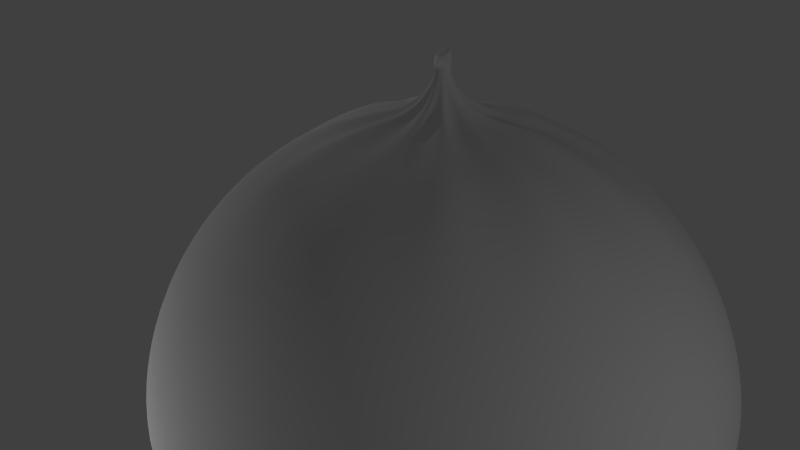 # Source: Fig.blend  (saved by Blender 2.67.0; exported with 4.5.12 LTS)
import bpy
from mathutils import Matrix  # noqa: F401  (used for matrix-valued properties, if any)

bpy.ops.wm.read_factory_settings(use_empty=True)
scene = bpy.context.scene
scene.name = 'Scene'

# ---- collections
col_collection_1 = bpy.data.collections.new('Collection 1'); scene.collection.children.link(col_collection_1)

# ---- materials (node trees are filled in below, after node groups)
mat_material_001 = bpy.data.materials.new('Material.001')
mat_material_001.alpha_threshold = 0.0
mat_material_001.use_transparent_shadow = False
mat_material_001.roughness = 0.5
mat_material_001.specular_intensity = 0.0
mat_material_001.line_color = (0.0, 0.0, 0.0, 1.0)
mat_material_002 = bpy.data.materials.new('Material.002')
mat_material_002.alpha_threshold = 0.0
mat_material_002.use_transparent_shadow = False
mat_material_002.roughness = 0.5
mat_material_002.line_color = (0.0, 0.0, 0.0, 1.0)

# ---- material node trees

# ---- world
world_world = bpy.data.worlds.new('World'); scene.world = world_world
world_world.color = (0.05088, 0.05088, 0.05088)
world_world.use_sun_shadow = False
world_world.sun_shadow_jitter_overblur = 0.0
world_world.cycles.sampling_method = 'MANUAL'
world_world.cycles.sample_map_resolution = 256

# ---- cameras
cam_camera = bpy.data.cameras.new('Camera')
cam_camera.clip_end = 100.0
cam_camera.lens = 35.0
cam_camera.sensor_width = 32.0
cam_camera.sensor_height = 18.0
cam_camera.ortho_scale = 7.314
cam_camera.dof.focus_distance = 0.0
cam_camera.dof.aperture_fstop = 128.0

# ---- lights
light_point_001 = bpy.data.lights.new('Point.001', 'POINT')
light_point_001.transmission_factor = 0.0
light_point_001.energy = 100.0
light_point_001.shadow_buffer_clip_start = 0.5
light_point_001.shadow_soft_size = 0.1
light_point_001.shadow_maximum_resolution = 0.006
light_point_001.use_absolute_resolution = True
light_point_001.cycles.use_multiple_importance_sampling = False
light_point = bpy.data.lights.new('Point', 'POINT')
light_point.transmission_factor = 0.0
light_point.energy = 100.0
light_point.shadow_buffer_clip_start = 0.5
light_point.shadow_soft_size = 0.1
light_point.shadow_maximum_resolution = 0.006
light_point.use_absolute_resolution = True
light_point.cycles.use_multiple_importance_sampling = False
light_lamp = bpy.data.lights.new('Lamp', 'POINT')
light_lamp.transmission_factor = 0.0
light_lamp.cutoff_distance = 30.0
light_lamp.energy = 100.0
light_lamp.shadow_buffer_clip_start = 1.001
light_lamp.shadow_soft_size = 0.1
light_lamp.shadow_maximum_resolution = 0.006
light_lamp.use_absolute_resolution = True
light_lamp.cycles.use_multiple_importance_sampling = False

# ---- meshes
me_sphere = bpy.data.meshes.new('Sphere')
me_sphere.from_pydata([(-0.1958, -1.411e-10, 1.005), (-0.3827, 0.0, 0.9382), (-0.5556, 0.0, 0.8458), (-0.7071, 0.0, 0.7071), (-0.8315, 0.0, 0.5556), (-0.9239, 0.0, 0.3852), (-0.9808, 0.0, 0.2141), (-1.0, 0.0, 0.05713), (-0.9808, 0.0, -0.08364), (-0.9239, 0.0, -0.2064), (-0.8315, 0.0, -0.3082), (-0.7071, 0.0, -0.3868), (-0.5556, 0.0, -0.4415), (-0.3827, 0.0, -0.474), (-0.1951, 0.0, -0.4886), (-0.1921, 0.03821, 0.9802), (-0.3753, 0.07466, 0.9239), (-0.5449, 0.1084, 0.8315), (-0.6935, 0.1379, 0.7071), (-0.8155, 0.1622, 0.5556), (-0.9061, 0.1802, 0.3852), (-0.9619, 0.1913, 0.2141), (-0.9808, 0.1951, 0.05713), (-0.9619, 0.1913, -0.08364), (-0.9061, 0.1802, -0.2064), (-0.8155, 0.1622, -0.3082), (-0.6935, 0.1379, -0.3868), (-0.5449, 0.1084, -0.4415), (-0.3753, 0.07466, -0.474), (-0.1913, 0.03806, -0.4886), (-0.1809, 0.07495, 0.9802), (-0.3536, 0.1464, 0.9239), (-0.5133, 0.2126, 0.8315), (-0.6533, 0.2706, 0.7071), (-0.7682, 0.3182, 0.5556), (-0.8536, 0.3536, 0.3852), (-0.9061, 0.3753, 0.2141), (-0.9239, 0.3827, 0.05713), (-0.9061, 0.3753, -0.08364), (-0.8536, 0.3536, -0.2064), (-0.7682, 0.3182, -0.3082), (-0.6533, 0.2706, -0.3868), (-0.5133, 0.2126, -0.4415), (-0.3536, 0.1464, -0.474), (-0.1802, 0.07466, -0.4886), (-0.1628, 0.1088, 1.005), (-0.3255, 0.2126, 0.9382), (-0.4693, 0.3087, 0.8458), (-0.5879, 0.3928, 0.7071), (-0.6913, 0.4619, 0.5556), (-0.7682, 0.5133, 0.3852), (-0.8155, 0.5449, 0.2141), (-0.8315, 0.5556, 0.05713), (-0.8155, 0.5449, -0.08364), (-0.7682, 0.5133, -0.2064), (-0.6913, 0.4619, -0.3082), (-0.5879, 0.3928, -0.3868), (-0.4619, 0.3087, -0.4415), (-0.3182, 0.2126, -0.474), (-0.1622, 0.1084, -0.4886), (-0.1385, 0.1385, 0.9802), (-0.2706, 0.2706, 0.9239), (-0.3928, 0.3928, 0.8315), (-0.5, 0.5, 0.7071), (-0.5879, 0.5879, 0.5556), (-0.6533, 0.6533, 0.3852), (-0.6935, 0.6935, 0.2141), (-0.7071, 0.7071, 0.05713), (-0.6935, 0.6935, -0.08364), (-0.6533, 0.6533, -0.2064), (-0.5879, 0.5879, -0.3082), (-0.5, 0.5, -0.3868), (-0.3928, 0.3928, -0.4415), (-0.2706, 0.2706, -0.474), (-0.1379, 0.1379, -0.4886), (-0.1088, 0.1628, 0.991), (-0.2126, 0.3182, 0.9239), (-0.3087, 0.4619, 0.8315), (-0.3928, 0.5879, 0.7071), (-0.4619, 0.6913, 0.5556), (-0.5133, 0.7682, 0.3852), (-0.5449, 0.8155, 0.2141), (-0.5556, 0.8315, 0.05713), (-0.5449, 0.8155, -0.08364), (-0.5133, 0.7682, -0.2064), (-0.4619, 0.6913, -0.3082), (-0.3928, 0.5879, -0.3868), (-0.3087, 0.4619, -0.4415), (-0.2126, 0.3182, -0.474), (-0.1084, 0.1622, -0.4886), (-0.07494, 0.1809, 0.9802), (-0.1464, 0.3536, 0.9239), (-0.2126, 0.5133, 0.8315), (-0.2706, 0.6533, 0.7071), (-0.3182, 0.7682, 0.5556), (-0.3536, 0.8536, 0.3852), (-0.3753, 0.9061, 0.2141), (-0.3827, 0.9239, 0.05713), (-0.3753, 0.9061, -0.08364), (-0.3536, 0.8536, -0.2064), (-0.3182, 0.7682, -0.3082), (-0.2706, 0.6533, -0.3868), (-0.2126, 0.5133, -0.4415), (-0.1464, 0.3536, -0.474), (-0.07466, 0.1802, -0.4886), (-0.03821, 0.1921, 0.9802), (-0.07466, 0.3753, 0.9239), (-0.1084, 0.5449, 0.8315), (-0.1379, 0.6935, 0.7071), (-0.1622, 0.8155, 0.5556), (-0.1802, 0.9061, 0.3852), (-0.1913, 0.9619, 0.2141), (-0.1951, 0.9808, 0.05713), (-0.1913, 0.9619, -0.08364), (-0.1802, 0.9061, -0.2064), (-0.1622, 0.8155, -0.3082), (-0.1379, 0.6935, -0.3868), (-0.1084, 0.5449, -0.4415), (-0.07466, 0.3753, -0.474), (-0.03806, 0.1913, -0.4886), (3.446e-07, 0.1958, 0.991), (3.631e-07, 0.3827, 0.9382), (3.631e-07, 0.5556, 0.8458), (4.003e-07, 0.7071, 0.7214), (4.152e-07, 0.8315, 0.5556), (3.705e-07, 0.9239, 0.3852), (4.749e-07, 0.9808, 0.2141), (3.407e-07, 1.0, 0.05713), (4.749e-07, 0.9808, -0.08364), (3.407e-07, 0.9239, -0.2064), (4.152e-07, 0.8315, -0.3082), (4.003e-07, 0.7071, -0.3868), (3.929e-07, 0.5556, -0.4415), (3.556e-07, 0.3827, -0.474), (3.147e-07, 0.1951, -0.4886), (0.03821, 0.1921, 0.9802), (0.07466, 0.3753, 0.9239), (0.1084, 0.5449, 0.8315), (0.138, 0.6935, 0.7071), (0.1622, 0.8155, 0.5556), (0.1802, 0.9061, 0.3852), (0.1913, 0.9619, 0.2141), (0.1951, 0.9808, 0.05713), (0.1913, 0.9619, -0.08364), (0.1802, 0.9061, -0.2064), (0.1622, 0.8155, -0.3082), (0.138, 0.6935, -0.3868), (0.1084, 0.5449, -0.4415), (0.07466, 0.3753, -0.474), (0.03806, 0.1913, -0.4886), (0.07495, 0.1809, 0.9802), (0.1464, 0.3536, 0.9239), (0.2126, 0.5133, 0.8315), (0.2706, 0.6533, 0.7071), (0.3182, 0.7682, 0.5556), (0.3536, 0.8536, 0.3852), (0.3753, 0.9061, 0.2141), (0.3827, 0.9239, 0.05713), (0.3753, 0.9061, -0.08364), (0.3536, 0.8536, -0.2064), (0.3182, 0.7682, -0.3082), (0.2706, 0.6533, -0.3868), (0.2126, 0.5133, -0.4415), (0.1464, 0.3536, -0.474), (0.07466, 0.1802, -0.4886), (0.1088, 0.1628, 0.9988), (0.2126, 0.3182, 0.9473), (0.3087, 0.4619, 0.8549), (0.3928, 0.5879, 0.7071), (0.4619, 0.6913, 0.5556), (0.5133, 0.7682, 0.3852), (0.5449, 0.8155, 0.2141), (0.5556, 0.8315, 0.05713), (0.5449, 0.8155, -0.08364), (0.5133, 0.7682, -0.2064), (0.4619, 0.6913, -0.3082), (0.3928, 0.5879, -0.3868), (0.3087, 0.4619, -0.4415), (0.2126, 0.3182, -0.474), (0.1084, 0.1622, -0.4886), (0.1385, 0.1385, 0.9802), (0.2706, 0.2706, 0.9239), (0.3928, 0.3928, 0.8315), (0.5, 0.5, 0.7071), (0.5879, 0.5879, 0.5556), (0.6533, 0.6533, 0.3852), (0.6935, 0.6935, 0.2141), (0.7071, 0.7071, 0.05713), (0.6935, 0.6935, -0.08364), (0.6533, 0.6533, -0.2064), (0.5879, 0.5879, -0.3082), (0.5, 0.5, -0.3868), (0.3928, 0.3928, -0.4415), (0.2706, 0.2706, -0.474), (0.138, 0.1379, -0.4886), (0.1628, 0.1088, 0.9802), (0.3182, 0.2126, 0.9239), (0.4619, 0.3087, 0.8315), (0.5879, 0.3928, 0.7071), (0.6913, 0.4619, 0.5556), (0.7682, 0.5133, 0.3852), (0.8155, 0.5449, 0.2141), (0.8315, 0.5556, 0.05713), (0.8155, 0.5449, -0.08364), (0.7682, 0.5133, -0.2064), (0.6913, 0.4619, -0.3082), (0.5879, 0.3928, -0.3868), (0.4619, 0.3087, -0.4415), (0.3182, 0.2126, -0.474), (0.1622, 0.1084, -0.4886), (0.1809, 0.07494, 0.9988), (0.3536, 0.1464, 0.9473), (0.5133, 0.2126, 0.8549), (0.6533, 0.2706, 0.7305), (0.7682, 0.3182, 0.5556), (0.8536, 0.3536, 0.3852), (0.9061, 0.3753, 0.2141), (0.9239, 0.3827, 0.05713), (0.9061, 0.3753, -0.08364), (0.8536, 0.3536, -0.2064), (0.7682, 0.3182, -0.3082), (0.6533, 0.2706, -0.3868), (0.5133, 0.2126, -0.4415), (0.3536, 0.1464, -0.474), (0.1802, 0.07466, -0.4886), (0.1921, 0.03821, 0.9802), (0.3753, 0.07466, 0.9239), (0.5449, 0.1084, 0.8315), (0.6935, 0.1379, 0.7071), (0.8155, 0.1622, 0.5556), (0.9061, 0.1802, 0.3852), (0.9619, 0.1913, 0.2141), (0.9808, 0.1951, 0.05713), (0.9619, 0.1913, -0.08364), (0.9061, 0.1802, -0.2064), (0.8155, 0.1622, -0.3082), (0.6935, 0.1379, -0.3868), (0.5449, 0.1084, -0.4415), (0.3753, 0.07466, -0.474), (0.1913, 0.03806, -0.4886), (0.1958, -3.38e-08, 0.9802), (0.3827, -5.215e-08, 0.9239), (0.5556, -6.706e-08, 0.8315), (0.7071, -5.96e-08, 0.7071), (0.8315, -1.043e-07, 0.5556), (0.9239, -1.49e-07, 0.3852), (0.9808, -1.49e-07, 0.2141), (1.0, -1.043e-07, 0.05713), (0.9808, -1.49e-07, -0.08364), (0.9239, -4.47e-08, -0.2064), (0.8315, -1.043e-07, -0.3082), (0.7071, -5.96e-08, -0.3868), (0.5556, -9.686e-08, -0.4415), (0.3827, -2.235e-08, -0.474), (0.1951, 0.0, -0.4886), (0.1921, -0.03821, 0.9988), (0.3753, -0.07466, 0.9473), (0.5449, -0.1084, 0.8549), (0.6579, -0.1379, 0.7305), (0.8033, -0.1622, 0.5699), (0.8939, -0.1802, 0.3995), (0.9619, -0.1913, 0.2141), (0.9808, -0.1951, 0.05713), (0.9619, -0.1913, -0.08364), (0.9061, -0.1802, -0.2064), (0.8155, -0.1622, -0.3082), (0.6935, -0.1379, -0.3868), (0.5449, -0.1084, -0.4415), (0.3753, -0.07466, -0.474), (0.1913, -0.03806, -0.4886), (0.1809, -0.07495, 0.9802), (0.3536, -0.1464, 0.9239), (0.5133, -0.2126, 0.8315), (0.6533, -0.2706, 0.7071), (0.7682, -0.3182, 0.5556), (0.8536, -0.3536, 0.3852), (0.9061, -0.3753, 0.2141), (0.9239, -0.3827, 0.05713), (0.9061, -0.3753, -0.08364), (0.8536, -0.3536, -0.2064), (0.7682, -0.3182, -0.3082), (0.6533, -0.2706, -0.3868), (0.5133, -0.2126, -0.4415), (0.3536, -0.1464, -0.474), (0.1802, -0.07466, -0.4886), (0.1628, -0.1088, 0.9802), (0.3182, -0.2126, 0.9239), (0.4619, -0.3087, 0.8315), (0.5879, -0.3928, 0.7071), (0.6913, -0.4619, 0.5556), (0.7682, -0.5133, 0.3852), (0.8155, -0.5449, 0.2141), (0.8315, -0.5556, 0.05713), (0.8155, -0.5449, -0.08364), (0.7682, -0.5133, -0.2064), (0.6913, -0.4619, -0.3082), (0.5879, -0.3928, -0.3868), (0.4619, -0.3087, -0.4415), (0.3182, -0.2126, -0.474), (0.1622, -0.1084, -0.4886), (0.1385, -0.1385, 0.9988), (0.2706, -0.2706, 0.9473), (0.3928, -0.3928, 0.8549), (0.5, -0.5, 0.7071), (0.5879, -0.5879, 0.5556), (0.6533, -0.6533, 0.3852), (0.6935, -0.6935, 0.2141), (0.7071, -0.7071, 0.05713), (0.6935, -0.6935, -0.08364), (0.6533, -0.6533, -0.2064), (0.5879, -0.5879, -0.3082), (0.5, -0.5, -0.3868), (0.3928, -0.3928, -0.4415), (0.2706, -0.2706, -0.474), (0.1379, -0.1379, -0.4886), (0.1088, -0.1628, 0.9802), (0.2126, -0.3182, 0.9239), (0.3087, -0.4619, 0.8315), (0.3928, -0.5879, 0.7071), (0.4619, -0.6913, 0.5556), (0.5133, -0.7682, 0.3852), (0.5449, -0.8155, 0.2141), (0.5556, -0.8315, 0.05713), (0.5449, -0.8155, -0.08364), (0.5133, -0.7682, -0.2064), (0.4619, -0.6913, -0.3082), (0.3928, -0.5879, -0.3868), (0.3087, -0.4619, -0.4415), (0.2126, -0.3182, -0.474), (0.1084, -0.1622, -0.4886), (3.258e-07, 0.0, -0.4919), (0.07495, -0.1809, 0.9802), (0.1464, -0.3536, 0.9239), (0.2126, -0.5133, 0.8315), (0.2706, -0.6533, 0.7071), (0.3182, -0.7682, 0.5556), (0.3536, -0.8536, 0.3852), (0.3753, -0.9061, 0.2141), (0.3827, -0.9239, 0.05713), (0.3753, -0.9061, -0.08364), (0.3536, -0.8536, -0.2064), (0.3182, -0.7682, -0.3082), (0.2706, -0.6533, -0.3868), (0.2126, -0.5133, -0.4415), (0.1464, -0.3536, -0.474), (0.07466, -0.1802, -0.4886), (0.03821, -0.1921, 0.991), (0.07466, -0.3753, 0.9239), (0.1084, -0.5449, 0.8315), (0.1379, -0.6935, 0.7071), (0.1622, -0.8155, 0.5556), (0.1802, -0.9061, 0.3852), (0.1913, -0.9619, 0.2141), (0.1951, -0.9808, 0.05713), (0.1913, -0.9619, -0.08364), (0.1802, -0.9061, -0.2064), (0.1622, -0.8155, -0.3082), (0.1379, -0.6935, -0.3868), (0.1084, -0.5449, -0.4415), (0.07466, -0.3753, -0.474), (0.03806, -0.1913, -0.4886), (2.773e-07, -0.1958, 0.9802), (2.513e-07, -0.3827, 0.9239), (2.29e-07, -0.5556, 0.8315), (2.215e-07, -0.7071, 0.7071), (2.215e-07, -0.8315, 0.5556), (1.47e-07, -0.9239, 0.3852), (1.023e-07, -0.9808, 0.2141), (1.619e-07, -1.0, 0.05713), (1.023e-07, -0.9808, -0.08364), (1.768e-07, -0.9239, -0.2064), (2.215e-07, -0.8315, -0.3082), (2.215e-07, -0.7071, -0.3868), (2.141e-07, -0.5556, -0.4415), (3.109e-07, -0.3827, -0.474), (3.147e-07, -0.1951, -0.4886), (-0.03821, -0.1921, 0.9802), (-0.07466, -0.3753, 0.9239), (-0.1084, -0.5449, 0.8315), (-0.1379, -0.6935, 0.7071), (-0.1622, -0.8155, 0.5556), (-0.1802, -0.9061, 0.3852), (-0.1913, -0.9619, 0.2141), (-0.1951, -0.9808, 0.05713), (-0.1913, -0.9619, -0.08364), (-0.1802, -0.9061, -0.2064), (-0.1622, -0.8155, -0.3082), (-0.1379, -0.6935, -0.3868), (-0.1084, -0.5449, -0.4415), (-0.07466, -0.3753, -0.474), (-0.03806, -0.1913, -0.4886), (-0.1106, -0.1809, 0.9997), (-0.1821, -0.3536, 0.9325), (-0.2482, -0.5133, 0.8401), (-0.2706, -0.6533, 0.7071), (-0.3182, -0.7682, 0.5556), (-0.3536, -0.8536, 0.3852), (-0.3753, -0.9061, 0.2141), (-0.3827, -0.9239, 0.05713), (-0.3753, -0.9061, -0.08364), (-0.3536, -0.8536, -0.2064), (-0.3182, -0.7682, -0.3082), (-0.2706, -0.6533, -0.3868), (-0.2126, -0.5133, -0.4415), (-0.1464, -0.3536, -0.474), (-0.07466, -0.1802, -0.4886), (-0.1088, -0.1628, 0.9802), (-0.2126, -0.3182, 0.9239), (-0.3087, -0.4619, 0.8315), (-0.3928, -0.5879, 0.7071), (-0.4619, -0.6913, 0.5556), (-0.5133, -0.7682, 0.3852), (-0.5449, -0.8155, 0.2141), (-0.5556, -0.8315, 0.05713), (-0.5449, -0.8155, -0.08364), (-0.5133, -0.7682, -0.2064), (-0.4619, -0.6913, -0.3082), (-0.3928, -0.5879, -0.3868), (-0.3087, -0.4619, -0.4415), (-0.2126, -0.3182, -0.474), (-0.1084, -0.1622, -0.4886), (-0.1385, -0.1385, 0.9802), (-0.2706, -0.2706, 0.9239), (-0.3928, -0.3928, 0.8315), (-0.5, -0.5, 0.7071), (-0.5879, -0.5879, 0.5556), (-0.6533, -0.6533, 0.3852), (-0.6935, -0.6935, 0.2141), (-0.7071, -0.7071, 0.05713), (-0.6935, -0.6935, -0.08364), (-0.6533, -0.6533, -0.2064), (-0.5879, -0.5879, -0.3082), (-0.5, -0.5, -0.3868), (-0.3928, -0.3928, -0.4415), (-0.2706, -0.2706, -0.474), (-0.1379, -0.1379, -0.4886), (-0.1628, -0.1088, 1.005), (-0.3182, -0.2126, 0.9382), (-0.4619, -0.3087, 0.8315), (-0.5879, -0.3928, 0.7071), (-0.6913, -0.4619, 0.5556), (-0.7682, -0.5133, 0.3852), (-0.8155, -0.5449, 0.2141), (-0.8315, -0.5556, 0.05713), (-0.8155, -0.5449, -0.08364), (-0.7682, -0.5133, -0.2064), (-0.6913, -0.4619, -0.3082), (-0.5879, -0.3928, -0.3868), (-0.4619, -0.3087, -0.4415), (-0.3182, -0.2126, -0.474), (-0.1622, -0.1084, -0.4886), (-0.1809, -0.07494, 0.9802), (-0.3536, -0.1464, 0.9239), (-0.5133, -0.2126, 0.8315), (-0.6533, -0.2706, 0.7071), (-0.7682, -0.3182, 0.5556), (-0.8536, -0.3536, 0.3852), (-0.9061, -0.3753, 0.2141), (-0.9239, -0.3827, 0.05713), (-0.9061, -0.3753, -0.08364), (-0.8536, -0.3536, -0.2064), (-0.7682, -0.3182, -0.3082), (-0.6533, -0.2706, -0.3868), (-0.5133, -0.2126, -0.4415), (-0.3536, -0.1464, -0.474), (-0.1802, -0.07466, -0.4886), (-0.1921, -0.03821, 0.9802), (-0.3753, -0.07466, 0.9239), (-0.5449, -0.1084, 0.8315), (-0.6935, -0.1379, 0.7071), (-0.8155, -0.1622, 0.5556), (-0.9061, -0.1802, 0.3852), (-0.9619, -0.1913, 0.2141), (-0.9808, -0.1951, 0.05713), (-0.9619, -0.1913, -0.08364), (-0.9061, -0.1802, -0.2064), (-0.8155, -0.1622, -0.3082), (-0.6935, -0.1379, -0.3868), (-0.5449, -0.1084, -0.4415), (-0.3753, -0.07466, -0.474), (-0.1913, -0.03806, -0.4886), (-0.2889, 0.0, 0.9775), (-0.2833, 0.05636, 0.9523), (-0.2669, 0.1106, 0.9523), (-0.2402, 0.1605, 0.9775), (-0.2043, 0.2043, 0.9523), (-0.1605, 0.2402, 0.9631), (-0.1106, 0.2669, 0.9523), (-0.05636, 0.2833, 0.9523), (3.538e-07, 0.2889, 0.9631), (0.05636, 0.2833, 0.9523), (0.1106, 0.2669, 0.9523), (0.1605, 0.2402, 0.9943), (0.2043, 0.2043, 0.9523), (0.2402, 0.1605, 0.9523), (0.2669, 0.1106, 0.9943), (0.2833, 0.05636, 0.9523), (0.2889, -4.284e-08, 0.9523), (0.2833, -0.05636, 0.9709), (0.2669, -0.1106, 0.9523), (0.2402, -0.1605, 0.9523), (0.2043, -0.2043, 0.9709), (0.1605, -0.2402, 0.9523), (0.1106, -0.2669, 0.9523), (0.05636, -0.2833, 0.9631), (2.644e-07, -0.2889, 0.9523), (-0.05636, -0.2833, 0.9523), (-0.1462, -0.2669, 0.9718), (-0.1605, -0.2402, 0.9523), (-0.2043, -0.2043, 0.9523), (-0.2402, -0.1605, 0.9775), (-0.2669, -0.1106, 0.9523), (-0.2833, -0.05636, 0.9523), (-0.1303, 1.423e-08, 1.018), (-0.1278, 0.02543, 0.996), (-0.1204, 0.04988, 0.996), (-0.1084, 0.07241, 1.018), (-0.09216, 0.09216, 0.996), (-0.07241, 0.1084, 1.018), (-0.04988, 0.1204, 0.996), (-0.02543, 0.1278, 0.996), (3.329e-07, 0.1303, 1.018), (0.02543, 0.1278, 0.996), (0.04988, 0.1204, 0.996), (0.07241, 0.1084, 1.026), (0.09217, 0.09216, 0.996), (0.1084, 0.07241, 0.996), (0.1204, 0.04988, 1.026), (0.1278, 0.02543, 0.996), (0.1303, -8.174e-09, 0.996), (0.1278, -0.02543, 1.026), (0.1204, -0.04988, 0.996), (0.1084, -0.07241, 0.996), (0.09217, -0.09216, 1.026), (0.07241, -0.1084, 0.996), (0.04988, -0.1204, 0.996), (0.02543, -0.1278, 1.018), (2.881e-07, -0.1303, 0.996), (-0.02543, -0.1278, 0.996), (-0.04988, -0.1204, 1.018), (-0.07241, -0.1084, 0.996), (-0.09216, -0.09216, 0.996), (-0.1084, -0.07241, 1.018), (-0.1204, -0.04988, 0.996), (-0.1278, -0.02543, 0.996), (-0.0565, 2.748e-08, 1.062), (-0.05542, 0.01102, 1.05), (-0.0522, 0.02162, 1.05), (-0.04698, 0.03139, 1.062), (-0.03995, 0.03995, 1.05), (-0.03139, 0.04698, 1.062), (-0.02162, 0.0522, 1.05), (-0.01102, 0.05542, 1.05), (3.227e-07, 0.0565, 1.062), (0.01102, 0.05542, 1.05), (0.02162, 0.0522, 1.05), (0.03139, 0.04698, 1.062), (0.03995, 0.03995, 1.05), (0.04698, 0.03139, 1.05), (0.0522, 0.02162, 1.062), (0.05542, 0.01102, 1.05), (0.0565, 1.777e-08, 1.05), (0.05542, -0.01102, 1.062), (0.0522, -0.02162, 1.05), (0.04698, -0.03139, 1.05), (0.03995, -0.03995, 1.062), (0.03139, -0.04698, 1.05), (0.02162, -0.0522, 1.05), (0.01102, -0.05542, 1.062), (3.033e-07, -0.0565, 1.05), (-0.01102, -0.05542, 1.05), (-0.02162, -0.0522, 1.062), (-0.03139, -0.04698, 1.05), (-0.03995, -0.03995, 1.05), (-0.04698, -0.03139, 1.062), (-0.0522, -0.02162, 1.05), (-0.05542, -0.01102, 1.05), (-0.02061, 3.326e-08, 1.127), (-0.02021, 0.004021, 1.127), (-0.01904, 0.007887, 1.127), (-0.01714, 0.01145, 1.127), (-0.01457, 0.01457, 1.127), (-0.01145, 0.01714, 1.127), (-0.007887, 0.01904, 1.127), (-0.00402, 0.02021, 1.127), (3.182e-07, 0.02061, 1.127), (0.004021, 0.02021, 1.127), (0.007887, 0.01904, 1.127), (0.01145, 0.01714, 1.127), (0.01457, 0.01457, 1.127), (0.01714, 0.01145, 1.127), (0.01904, 0.007887, 1.127), (0.02021, 0.004021, 1.127), (0.02061, 2.972e-08, 1.127), (0.02021, -0.004021, 1.127), (0.01904, -0.007887, 1.127), (0.01714, -0.01145, 1.127), (0.01457, -0.01457, 1.127), (0.01145, -0.01714, 1.127), (0.007887, -0.01904, 1.127), (0.004021, -0.02021, 1.127), (3.111e-07, -0.02061, 1.127), (-0.00402, -0.02021, 1.127), (-0.007887, -0.01904, 1.127), (-0.01145, -0.01714, 1.127), (-0.01457, -0.01457, 1.127), (-0.01714, -0.01145, 1.127), (-0.01904, -0.007887, 1.127), (-0.02021, -0.004021, 1.127), (-0.02579, 3.294e-08, 1.148), (-0.0253, 0.005032, 1.148), (-0.02383, 0.00987, 1.148), (-0.02145, 0.01433, 1.148), (-0.01824, 0.01824, 1.148), (-0.01433, 0.02145, 1.148), (-0.00987, 0.02383, 1.148), (-0.005032, 0.0253, 1.148), (3.19e-07, 0.02579, 1.148), (0.005032, 0.0253, 1.148), (0.009871, 0.02383, 1.148), (0.01433, 0.02145, 1.148), (0.01824, 0.01824, 1.148), (0.02145, 0.01433, 1.148), (0.02383, 0.00987, 1.148), (0.0253, 0.005032, 1.148), (0.02579, 2.851e-08, 1.148), (0.0253, -0.005032, 1.148), (0.02383, -0.00987, 1.148), (0.02145, -0.01433, 1.148), (0.01824, -0.01824, 1.148), (0.01433, -0.02145, 1.148), (0.009871, -0.02383, 1.148), (0.005032, -0.0253, 1.148), (3.101e-07, -0.02579, 1.148), (-0.005032, -0.0253, 1.148), (-0.00987, -0.02383, 1.148), (-0.01433, -0.02145, 1.148), (-0.01824, -0.01824, 1.148), (-0.02145, -0.01433, 1.148), (-0.02383, -0.00987, 1.148), (-0.0253, -0.005032, 1.148), (-0.02117, 0.0008249, 1.19), (-0.02085, 0.004529, 1.192), (-0.01972, 0.008058, 1.194), (-0.01784, 0.01128, 1.196), (-0.01527, 0.01406, 1.198), (-0.01211, 0.01631, 1.2), (-0.00849, 0.01793, 1.201), (-0.004542, 0.01886, 1.202), (-0.0004186, 0.01907, 1.203), (0.00372, 0.01854, 1.203), (0.007716, 0.0173, 1.203), (0.01142, 0.01539, 1.202), (0.01468, 0.0129, 1.202), (0.01737, 0.009906, 1.2), (0.0194, 0.006534, 1.199), (0.02069, 0.00291, 1.197), (0.02117, -0.000825, 1.196), (0.02085, -0.004529, 1.194), (0.01972, -0.008058, 1.192), (0.01784, -0.01128, 1.19), (0.01527, -0.01406, 1.188), (0.01211, -0.01631, 1.186), (0.00849, -0.01793, 1.185), (0.004542, -0.01886, 1.184), (0.0004192, -0.01907, 1.183), (-0.00372, -0.01854, 1.183), (-0.007716, -0.0173, 1.183), (-0.01142, -0.01539, 1.184), (-0.01468, -0.0129, 1.184), (-0.01737, -0.009906, 1.186), (-0.0194, -0.006534, 1.187), (-0.02069, -0.00291, 1.189), (0.00594, -0.02538, 1.166), (0.0004729, -0.02569, 1.166), (0.02612, -0.01069, 1.175), (0.0236, -0.01505, 1.173), (0.02308, 0.0135, 1.185), (0.02575, 0.008972, 1.183), (-0.0004723, 0.02569, 1.187), (0.005013, 0.02502, 1.188), (-0.0236, 0.01505, 1.18), (-0.02018, 0.01883, 1.182), (-0.02308, -0.0135, 1.168), (-0.02575, -0.008972, 1.17), (-0.005013, -0.02502, 1.165), (0.02018, -0.01883, 1.171), (0.02744, 0.0041, 1.181), (0.01031, 0.02338, 1.188), (-0.01599, 0.02188, 1.184), (-0.02744, -0.0041, 1.172), (-0.01031, -0.02338, 1.165), (0.01599, -0.02188, 1.169), (0.02807, -0.0009306, 1.179), (0.0152, 0.02085, 1.187), (-0.01118, 0.02409, 1.185), (-0.02807, 0.0009306, 1.174), (-0.02762, 0.005925, 1.176), (-0.0152, -0.02085, 1.166), (0.01118, -0.02409, 1.168), (0.02762, -0.005925, 1.177), (0.01952, 0.01751, 1.186), (-0.00594, 0.02538, 1.187), (-0.02612, 0.01069, 1.178), (-0.01952, -0.01751, 1.167), (0.004787, -0.02, 1.181), (0.02084, -0.008519, 1.189), (0.01837, 0.01054, 1.198), (-0.000428, 0.02022, 1.2), (-0.01885, 0.01194, 1.193), (-0.01837, -0.01054, 1.183), (-0.02238, 0.0008434, 1.188), (0.0004286, -0.02022, 1.18), (0.01885, -0.01194, 1.187), (0.02051, 0.00696, 1.196), (0.003947, 0.01967, 1.2), (-0.01613, 0.0149, 1.195), (-0.02051, -0.006961, 1.184), (-0.003946, -0.01967, 1.18), (0.01613, -0.0149, 1.185), (0.02187, 0.003118, 1.195), (0.00817, 0.01836, 1.2), (-0.01279, 0.01728, 1.197), (-0.02187, -0.003118, 1.186), (-0.008169, -0.01836, 1.18), (0.01279, -0.01729, 1.183), (0.02238, -0.0008435, 1.193), (0.01208, 0.01635, 1.2), (-0.00896, 0.01901, 1.198), (-0.02203, 0.004773, 1.189), (-0.01208, -0.01635, 1.181), (0.008961, -0.01901, 1.182), (0.02204, -0.004773, 1.191), (0.01552, 0.0137, 1.199), (-0.004786, 0.02, 1.199), (-0.02084, 0.008519, 1.191), (-0.01552, -0.0137, 1.181)], [], [(11, 10, 25, 26), (5, 4, 19, 20), (12, 11, 26, 27), (6, 5, 20, 21), (13, 12, 27, 28), (7, 6, 21, 22), (481, 0, 15, 482), (14, 13, 28, 29), (8, 7, 22, 23), (2, 1, 16, 17), (9, 8, 23, 24), (3, 2, 17, 18), (10, 9, 24, 25), (4, 3, 18, 19), (22, 21, 36, 37), (482, 15, 30, 483), (29, 28, 43, 44), (23, 22, 37, 38), (17, 16, 31, 32), (24, 23, 38, 39), (18, 17, 32, 33), (25, 24, 39, 40), (19, 18, 33, 34), (26, 25, 40, 41), (20, 19, 34, 35), (27, 26, 41, 42), (21, 20, 35, 36), (28, 27, 42, 43), (41, 40, 55, 56), (35, 34, 49, 50), (42, 41, 56, 57), (36, 35, 50, 51), (43, 42, 57, 58), (37, 36, 51, 52), (483, 30, 45, 484), (44, 43, 58, 59), (38, 37, 52, 53), (32, 31, 46, 47), (39, 38, 53, 54), (33, 32, 47, 48), (40, 39, 54, 55), (34, 33, 48, 49), (54, 53, 68, 69), (48, 47, 62, 63), (55, 54, 69, 70), (49, 48, 63, 64), (56, 55, 70, 71), (50, 49, 64, 65), (57, 56, 71, 72), (51, 50, 65, 66), (58, 57, 72, 73), (52, 51, 66, 67), (484, 45, 60, 485), (59, 58, 73, 74), (53, 52, 67, 68), (47, 46, 61, 62), (73, 72, 87, 88), (67, 66, 81, 82), (485, 60, 75, 486), (74, 73, 88, 89), (68, 67, 82, 83), (62, 61, 76, 77), (69, 68, 83, 84), (63, 62, 77, 78), (70, 69, 84, 85), (64, 63, 78, 79), (71, 70, 85, 86), (65, 64, 79, 80), (72, 71, 86, 87), (66, 65, 80, 81), (86, 85, 100, 101), (80, 79, 94, 95), (87, 86, 101, 102), (81, 80, 95, 96), (88, 87, 102, 103), (82, 81, 96, 97), (486, 75, 90, 487), (89, 88, 103, 104), (83, 82, 97, 98), (77, 76, 91, 92), (84, 83, 98, 99), (78, 77, 92, 93), (85, 84, 99, 100), (79, 78, 93, 94), (99, 98, 113, 114), (93, 92, 107, 108), (100, 99, 114, 115), (94, 93, 108, 109), (101, 100, 115, 116), (95, 94, 109, 110), (102, 101, 116, 117), (96, 95, 110, 111), (103, 102, 117, 118), (97, 96, 111, 112), (487, 90, 105, 488), (104, 103, 118, 119), (98, 97, 112, 113), (92, 91, 106, 107), (118, 117, 132, 133), (112, 111, 126, 127), (488, 105, 120, 489), (119, 118, 133, 134), (113, 112, 127, 128), (107, 106, 121, 122), (114, 113, 128, 129), (108, 107, 122, 123), (115, 114, 129, 130), (109, 108, 123, 124), (116, 115, 130, 131), (110, 109, 124, 125), (117, 116, 131, 132), (111, 110, 125, 126), (131, 130, 145, 146), (125, 124, 139, 140), (132, 131, 146, 147), (126, 125, 140, 141), (133, 132, 147, 148), (127, 126, 141, 142), (489, 120, 135, 490), (134, 133, 148, 149), (128, 127, 142, 143), (122, 121, 136, 137), (129, 128, 143, 144), (123, 122, 137, 138), (130, 129, 144, 145), (124, 123, 138, 139), (137, 136, 151, 152), (144, 143, 158, 159), (138, 137, 152, 153), (145, 144, 159, 160), (139, 138, 153, 154), (146, 145, 160, 161), (140, 139, 154, 155), (147, 146, 161, 162), (141, 140, 155, 156), (148, 147, 162, 163), (142, 141, 156, 157), (490, 135, 150, 491), (149, 148, 163, 164), (143, 142, 157, 158), (156, 155, 170, 171), (163, 162, 177, 178), (157, 156, 171, 172), (491, 150, 165, 492), (164, 163, 178, 179), (158, 157, 172, 173), (152, 151, 166, 167), (159, 158, 173, 174), (153, 152, 167, 168), (160, 159, 174, 175), (154, 153, 168, 169), (161, 160, 175, 176), (155, 154, 169, 170), (162, 161, 176, 177), (175, 174, 189, 190), (169, 168, 183, 184), (176, 175, 190, 191), (170, 169, 184, 185), (177, 176, 191, 192), (171, 170, 185, 186), (178, 177, 192, 193), (172, 171, 186, 187), (492, 165, 180, 493), (179, 178, 193, 194), (173, 172, 187, 188), (167, 166, 181, 182), (174, 173, 188, 189), (168, 167, 182, 183), (194, 193, 208, 209), (188, 187, 202, 203), (182, 181, 196, 197), (189, 188, 203, 204), (183, 182, 197, 198), (190, 189, 204, 205), (184, 183, 198, 199), (191, 190, 205, 206), (185, 184, 199, 200), (192, 191, 206, 207), (186, 185, 200, 201), (193, 192, 207, 208), (187, 186, 201, 202), (493, 180, 195, 494), (207, 206, 221, 222), (201, 200, 215, 216), (208, 207, 222, 223), (202, 201, 216, 217), (494, 195, 210, 495), (209, 208, 223, 224), (203, 202, 217, 218), (197, 196, 211, 212), (204, 203, 218, 219), (198, 197, 212, 213), (205, 204, 219, 220), (199, 198, 213, 214), (206, 205, 220, 221), (200, 199, 214, 215), (220, 219, 234, 235), (214, 213, 228, 229), (221, 220, 235, 236), (215, 214, 229, 230), (222, 221, 236, 237), (216, 215, 230, 231), (223, 222, 237, 238), (217, 216, 231, 232), (495, 210, 225, 496), (224, 223, 238, 239), (218, 217, 232, 233), (212, 211, 226, 227), (219, 218, 233, 234), (213, 212, 227, 228), (239, 238, 253, 254), (233, 232, 247, 248), (227, 226, 241, 242), (234, 233, 248, 249), (228, 227, 242, 243), (235, 234, 249, 250), (229, 228, 243, 244), (236, 235, 250, 251), (230, 229, 244, 245), (237, 236, 251, 252), (231, 230, 245, 246), (238, 237, 252, 253), (232, 231, 246, 247), (496, 225, 240, 497), (252, 251, 266, 267), (246, 245, 260, 261), (253, 252, 267, 268), (247, 246, 261, 262), (497, 240, 255, 498), (254, 253, 268, 269), (248, 247, 262, 263), (242, 241, 256, 257), (249, 248, 263, 264), (243, 242, 257, 258), (250, 249, 264, 265), (244, 243, 258, 259), (251, 250, 265, 266), (245, 244, 259, 260), (265, 264, 279, 280), (259, 258, 273, 274), (266, 265, 280, 281), (260, 259, 274, 275), (267, 266, 281, 282), (261, 260, 275, 276), (268, 267, 282, 283), (262, 261, 276, 277), (498, 255, 270, 499), (269, 268, 283, 284), (263, 262, 277, 278), (257, 256, 271, 272), (264, 263, 278, 279), (258, 257, 272, 273), (499, 270, 285, 500), (284, 283, 298, 299), (278, 277, 292, 293), (272, 271, 286, 287), (279, 278, 293, 294), (273, 272, 287, 288), (280, 279, 294, 295), (274, 273, 288, 289), (281, 280, 295, 296), (275, 274, 289, 290), (282, 281, 296, 297), (276, 275, 290, 291), (283, 282, 297, 298), (277, 276, 291, 292), (290, 289, 304, 305), (297, 296, 311, 312), (291, 290, 305, 306), (298, 297, 312, 313), (292, 291, 306, 307), (500, 285, 300, 501), (299, 298, 313, 314), (293, 292, 307, 308), (287, 286, 301, 302), (294, 293, 308, 309), (288, 287, 302, 303), (295, 294, 309, 310), (289, 288, 303, 304), (296, 295, 310, 311), (309, 308, 323, 324), (303, 302, 317, 318), (310, 309, 324, 325), (304, 303, 318, 319), (311, 310, 325, 326), (305, 304, 319, 320), (312, 311, 326, 327), (306, 305, 320, 321), (313, 312, 327, 328), (307, 306, 321, 322), (501, 300, 315, 502), (314, 313, 328, 329), (308, 307, 322, 323), (302, 301, 316, 317), (328, 327, 343, 344), (322, 321, 337, 338), (502, 315, 331, 503), (329, 328, 344, 345), (323, 322, 338, 339), (317, 316, 332, 333), (324, 323, 339, 340), (318, 317, 333, 334), (325, 324, 340, 341), (319, 318, 334, 335), (326, 325, 341, 342), (320, 319, 335, 336), (327, 326, 342, 343), (321, 320, 336, 337), (342, 341, 356, 357), (336, 335, 350, 351), (343, 342, 357, 358), (337, 336, 351, 352), (344, 343, 358, 359), (338, 337, 352, 353), (503, 331, 346, 504), (345, 344, 359, 360), (339, 338, 353, 354), (333, 332, 347, 348), (340, 339, 354, 355), (334, 333, 348, 349), (341, 340, 355, 356), (335, 334, 349, 350), (355, 354, 369, 370), (349, 348, 363, 364), (356, 355, 370, 371), (350, 349, 364, 365), (357, 356, 371, 372), (351, 350, 365, 366), (358, 357, 372, 373), (352, 351, 366, 367), (359, 358, 373, 374), (353, 352, 367, 368), (504, 346, 361, 505), (360, 359, 374, 375), (354, 353, 368, 369), (348, 347, 362, 363), (374, 373, 388, 389), (368, 367, 382, 383), (505, 361, 376, 506), (375, 374, 389, 390), (369, 368, 383, 384), (363, 362, 377, 378), (370, 369, 384, 385), (364, 363, 378, 379), (371, 370, 385, 386), (365, 364, 379, 380), (372, 371, 386, 387), (366, 365, 380, 381), (373, 372, 387, 388), (367, 366, 381, 382), (387, 386, 401, 402), (381, 380, 395, 396), (388, 387, 402, 403), (382, 381, 396, 397), (389, 388, 403, 404), (383, 382, 397, 398), (506, 376, 391, 507), (390, 389, 404, 405), (384, 383, 398, 399), (378, 377, 392, 393), (385, 384, 399, 400), (379, 378, 393, 394), (386, 385, 400, 401), (380, 379, 394, 395), (400, 399, 414, 415), (394, 393, 408, 409), (401, 400, 415, 416), (395, 394, 409, 410), (402, 401, 416, 417), (396, 395, 410, 411), (403, 402, 417, 418), (397, 396, 411, 412), (404, 403, 418, 419), (398, 397, 412, 413), (507, 391, 406, 508), (405, 404, 419, 420), (399, 398, 413, 414), (393, 392, 407, 408), (419, 418, 433, 434), (413, 412, 427, 428), (508, 406, 421, 509), (420, 419, 434, 435), (414, 413, 428, 429), (408, 407, 422, 423), (415, 414, 429, 430), (409, 408, 423, 424), (416, 415, 430, 431), (410, 409, 424, 425), (417, 416, 431, 432), (411, 410, 425, 426), (418, 417, 432, 433), (412, 411, 426, 427), (425, 424, 439, 440), (432, 431, 446, 447), (426, 425, 440, 441), (433, 432, 447, 448), (427, 426, 441, 442), (434, 433, 448, 449), (428, 427, 442, 443), (509, 421, 436, 510), (435, 434, 449, 450), (429, 428, 443, 444), (423, 422, 437, 438), (430, 429, 444, 445), (424, 423, 438, 439), (431, 430, 445, 446), (444, 443, 458, 459), (438, 437, 452, 453), (445, 444, 459, 460), (439, 438, 453, 454), (446, 445, 460, 461), (440, 439, 454, 455), (447, 446, 461, 462), (441, 440, 455, 456), (448, 447, 462, 463), (442, 441, 456, 457), (449, 448, 463, 464), (443, 442, 457, 458), (510, 436, 451, 511), (450, 449, 464, 465), (463, 462, 477, 478), (457, 456, 471, 472), (464, 463, 478, 479), (458, 457, 472, 473), (511, 451, 466, 512), (465, 464, 479, 480), (459, 458, 473, 474), (453, 452, 467, 468), (460, 459, 474, 475), (454, 453, 468, 469), (461, 460, 475, 476), (455, 454, 469, 470), (462, 461, 476, 477), (456, 455, 470, 471), (330, 14, 29), (330, 29, 44), (330, 44, 59), (330, 59, 74), (330, 74, 89), (330, 89, 104), (330, 104, 119), (330, 119, 134), (330, 134, 149), (330, 149, 164), (330, 164, 179), (330, 179, 194), (330, 194, 209), (330, 209, 224), (330, 224, 239), (330, 239, 254), (330, 254, 269), (330, 269, 284), (330, 284, 299), (330, 299, 314), (330, 314, 329), (330, 329, 345), (330, 345, 360), (330, 360, 375), (330, 375, 390), (330, 390, 405), (330, 405, 420), (330, 420, 435), (330, 435, 450), (330, 450, 465), (330, 465, 480), (476, 475, 9, 10), (470, 469, 3, 4), (477, 476, 10, 11), (471, 470, 4, 5), (478, 477, 11, 12), (472, 471, 5, 6), (479, 478, 12, 13), (473, 472, 6, 7), (512, 466, 0, 481), (480, 479, 13, 14), (474, 473, 7, 8), (468, 467, 1, 2), (330, 480, 14), (475, 474, 8, 9), (469, 468, 2, 3), (1, 481, 482, 16), (16, 482, 483, 31), (31, 483, 484, 46), (46, 484, 485, 61), (61, 485, 486, 76), (76, 486, 487, 91), (91, 487, 488, 106), (106, 488, 489, 121), (121, 489, 490, 136), (136, 490, 491, 151), (151, 491, 492, 166), (166, 492, 493, 181), (181, 493, 494, 196), (196, 494, 495, 211), (211, 495, 496, 226), (226, 496, 497, 241), (241, 497, 498, 256), (256, 498, 499, 271), (271, 499, 500, 286), (286, 500, 501, 301), (301, 501, 502, 316), (316, 502, 503, 332), (332, 503, 504, 347), (347, 504, 505, 362), (362, 505, 506, 377), (377, 506, 507, 392), (392, 507, 508, 407), (407, 508, 509, 422), (422, 509, 510, 437), (437, 510, 511, 452), (452, 511, 512, 467), (467, 512, 481, 1), (346, 331, 535, 536), (15, 0, 513, 514), (120, 105, 520, 521), (135, 120, 521, 522), (270, 255, 530, 531), (195, 180, 525, 526), (285, 270, 531, 532), (75, 60, 517, 518), (90, 75, 518, 519), (225, 210, 527, 528), (45, 30, 515, 516), (180, 165, 524, 525), (0, 466, 544, 513), (406, 391, 539, 540), (165, 150, 523, 524), (315, 300, 533, 534), (361, 346, 536, 537), (466, 451, 543, 544), (255, 240, 529, 530), (300, 285, 532, 533), (451, 436, 542, 543), (105, 90, 519, 520), (210, 195, 526, 527), (150, 135, 522, 523), (376, 361, 537, 538), (30, 15, 514, 515), (60, 45, 516, 517), (391, 376, 538, 539), (436, 421, 541, 542), (421, 406, 540, 541), (240, 225, 528, 529), (331, 315, 534, 535), (528, 527, 559, 560), (523, 522, 554, 555), (518, 517, 549, 550), (544, 543, 575, 576), (539, 538, 570, 571), (534, 533, 565, 566), (529, 528, 560, 561), (524, 523, 555, 556), (519, 518, 550, 551), (514, 513, 545, 546), (513, 544, 576, 545), (540, 539, 571, 572), (535, 534, 566, 567), (530, 529, 561, 562), (525, 524, 556, 557), (520, 519, 551, 552), (515, 514, 546, 547), (541, 540, 572, 573), (536, 535, 567, 568), (531, 530, 562, 563), (526, 525, 557, 558), (521, 520, 552, 553), (516, 515, 547, 548), (542, 541, 573, 574), (537, 536, 568, 569), (532, 531, 563, 564), (527, 526, 558, 559), (522, 521, 553, 554), (517, 516, 548, 549), (543, 542, 574, 575), (538, 537, 569, 570), (533, 532, 564, 565), (563, 562, 594, 595), (558, 557, 589, 590), (553, 552, 584, 585), (548, 547, 579, 580), (574, 573, 605, 606), (569, 568, 600, 601), (564, 563, 595, 596), (559, 558, 590, 591), (554, 553, 585, 586), (549, 548, 580, 581), (575, 574, 606, 607), (570, 569, 601, 602), (565, 564, 596, 597), (560, 559, 591, 592), (555, 554, 586, 587), (550, 549, 581, 582), (576, 575, 607, 608), (571, 570, 602, 603), (566, 565, 597, 598), (561, 560, 592, 593), (556, 555, 587, 588), (551, 550, 582, 583), (546, 545, 577, 578), (545, 576, 608, 577), (572, 571, 603, 604), (567, 566, 598, 599), (562, 561, 593, 594), (557, 556, 588, 589), (552, 551, 583, 584), (547, 546, 578, 579), (573, 572, 604, 605), (568, 567, 599, 600), (598, 597, 629, 630), (593, 592, 624, 625), (588, 587, 619, 620), (583, 582, 614, 615), (578, 577, 609, 610), (577, 608, 640, 609), (604, 603, 635, 636), (599, 598, 630, 631), (594, 593, 625, 626), (589, 588, 620, 621), (584, 583, 615, 616), (579, 578, 610, 611), (605, 604, 636, 637), (600, 599, 631, 632), (595, 594, 626, 627), (590, 589, 621, 622), (585, 584, 616, 617), (580, 579, 611, 612), (606, 605, 637, 638), (601, 600, 632, 633), (596, 595, 627, 628), (591, 590, 622, 623), (586, 585, 617, 618), (581, 580, 612, 613), (607, 606, 638, 639), (602, 601, 633, 634), (597, 596, 628, 629), (592, 591, 623, 624), (587, 586, 618, 619), (582, 581, 613, 614), (608, 607, 639, 640), (603, 602, 634, 635), (712, 705, 664, 665), (713, 706, 659, 660), (714, 707, 654, 655), (715, 708, 649, 650), (716, 709, 644, 645), (717, 710, 670, 671), (718, 712, 665, 666), (719, 713, 660, 661), (720, 714, 655, 656), (721, 715, 650, 651), (722, 716, 645, 646), (723, 717, 671, 672), (724, 718, 666, 667), (725, 719, 661, 662), (726, 720, 656, 657), (727, 721, 651, 652), (728, 722, 646, 647), (729, 711, 641, 642), (711, 723, 672, 641), (730, 724, 667, 668), (731, 725, 662, 663), (732, 726, 657, 658), (733, 727, 652, 653), (734, 728, 647, 648), (735, 729, 642, 643), (736, 730, 668, 669), (705, 731, 663, 664), (706, 732, 658, 659), (707, 733, 653, 654), (708, 734, 648, 649), (709, 735, 643, 644), (710, 736, 669, 670), (643, 642, 641, 672, 671, 670, 669, 668, 667, 666, 665, 664, 663, 662, 661, 660, 659, 658, 657, 656, 655, 654, 653, 652, 651, 650, 649, 648, 647, 646, 645, 644), (633, 632, 673, 674), (628, 627, 675, 676), (623, 622, 677, 678), (618, 617, 679, 680), (613, 612, 681, 682), (639, 638, 683, 684), (634, 633, 674, 685), (629, 628, 676, 686), (624, 623, 678, 687), (619, 618, 680, 688), (614, 613, 682, 689), (640, 639, 684, 690), (635, 634, 685, 691), (630, 629, 686, 692), (625, 624, 687, 693), (620, 619, 688, 694), (615, 614, 689, 695), (610, 609, 696, 697), (609, 640, 690, 696), (636, 635, 691, 698), (631, 630, 692, 699), (626, 625, 693, 700), (621, 620, 694, 701), (616, 615, 695, 702), (611, 610, 697, 703), (637, 636, 698, 704), (632, 631, 699, 673), (627, 626, 700, 675), (622, 621, 701, 677), (617, 616, 702, 679), (612, 611, 703, 681), (638, 637, 704, 683), (674, 673, 705, 712), (676, 675, 706, 713), (678, 677, 707, 714), (680, 679, 708, 715), (682, 681, 709, 716), (684, 683, 710, 717), (685, 674, 712, 718), (686, 676, 713, 719), (687, 678, 714, 720), (688, 680, 715, 721), (689, 682, 716, 722), (690, 684, 717, 723), (691, 685, 718, 724), (692, 686, 719, 725), (693, 687, 720, 726), (694, 688, 721, 727), (695, 689, 722, 728), (697, 696, 711, 729), (696, 690, 723, 711), (698, 691, 724, 730), (699, 692, 725, 731), (700, 693, 726, 732), (701, 694, 727, 733), (702, 695, 728, 734), (703, 697, 729, 735), (704, 698, 730, 736), (673, 699, 731, 705), (675, 700, 732, 706), (677, 701, 733, 707), (679, 702, 734, 708), (681, 703, 735, 709), (683, 704, 736, 710)])
me_sphere.polygons.foreach_set('use_smooth', [True] * 737)
me_sphere.polygons.foreach_set('material_index', [0, 0, 0, 0, 0, 0, 0, 0, 0, 0, 0, 0, 0, 0, 0, 0, 0, 0, 0, 0, 0, 0, 0, 0, 0, 0, 0, 0, 0, 0, 0, 0, 0, 0, 0, 0, 0, 0, 0, 0, 0, 0, 0, 0, 0, 0, 0, 0, 0, 0, 0, 0, 0, 0, 0, 0, 0, 0, 0, 0, 0, 0, 0, 0, 0, 0, 0, 0, 0, 0, 0, 0, 0, 0, 0, 0, 0, 0, 0, 0, 0, 0, 0, 0, 0, 0, 0, 0, 0, 0, 0, 0, 0, 0, 0, 0, 0, 0, 0, 0, 0, 0, 0, 0, 0, 0, 0, 0, 0, 0, 0, 0, 0, 0, 0, 0, 0, 0, 0, 0, 0, 0, 0, 0, 0, 0, 0, 0, 0, 0, 0, 0, 0, 0, 0, 0, 0, 0, 0, 0, 0, 0, 0, 0, 0, 0, 0, 0, 0, 0, 0, 0, 0, 0, 0, 0, 0, 0, 0, 0, 0, 0, 0, 0, 0, 0, 0, 0, 0, 0, 0, 0, 0, 0, 0, 0, 0, 0, 0, 0, 0, 0, 0, 0, 0, 0, 0, 0, 0, 0, 0, 0, 0, 0, 0, 0, 0, 0, 0, 0, 0, 0, 0, 0, 0, 0, 0, 0, 0, 0, 0, 0, 0, 0, 0, 0, 0, 0, 0, 0, 0, 0, 0, 0, 0, 0, 0, 0, 0, 0, 0, 0, 0, 0, 0, 0, 0, 0, 0, 0, 0, 0, 0, 0, 0, 0, 0, 0, 0, 0, 0, 0, 0, 0, 0, 0, 0, 0, 0, 0, 0, 0, 0, 0, 0, 0, 0, 0, 0, 0, 0, 0, 0, 0, 0, 0, 0, 0, 0, 0, 0, 0, 0, 0, 0, 0, 0, 0, 0, 0, 0, 0, 0, 0, 0, 0, 0, 0, 0, 0, 0, 0, 0, 0, 0, 0, 0, 0, 0, 0, 0, 0, 0, 0, 0, 0, 0, 0, 0, 0, 0, 0, 0, 0, 0, 0, 0, 0, 0, 0, 0, 0, 0, 0, 0, 0, 0, 0, 0, 0, 0, 0, 0, 0, 0, 0, 0, 0, 0, 0, 0, 0, 0, 0, 0, 0, 0, 0, 0, 0, 0, 0, 0, 0, 0, 0, 0, 0, 0, 0, 0, 0, 0, 0, 0, 0, 0, 0, 0, 0, 0, 0, 0, 0, 0, 0, 0, 0, 0, 0, 0, 0, 0, 0, 0, 0, 0, 0, 0, 0, 0, 0, 0, 0, 0, 0, 0, 0, 0, 0, 0, 0, 0, 0, 0, 0, 0, 0, 0, 0, 0, 0, 0, 0, 0, 0, 0, 0, 0, 0, 0, 0, 0, 0, 0, 0, 0, 0, 0, 0, 0, 0, 0, 0, 0, 0, 0, 0, 0, 0, 0, 0, 0, 0, 0, 0, 0, 0, 0, 0, 0, 0, 0, 0, 0, 0, 0, 0, 0, 0, 0, 0, 0, 0, 0, 0, 0, 0, 0, 0, 0, 0, 0, 0, 0, 0, 0, 0, 0, 0, 0, 0, 0, 0, 0, 0, 0, 0, 0, 0, 0, 0, 0, 0, 0, 0, 0, 0, 0, 0, 0, 0, 0, 0, 0, 0, 0, 0, 0, 0, 0, 0, 0, 0, 0, 0, 0, 0, 0, 0, 0, 0, 0, 0, 0, 0, 0, 0, 0, 0, 0, 0, 0, 0, 0, 0, 0, 0, 0, 0, 0, 0, 0, 0, 0, 0, 0, 0, 0, 0, 0, 0, 0, 0, 0, 0, 0, 0, 0, 0, 0, 0, 0, 0, 0, 0, 0, 0, 0, 0, 0, 0, 0, 0, 0, 0, 0, 0, 0, 0, 0, 0, 0, 0, 0, 0, 0, 0, 0, 0, 0, 0, 0, 0, 0, 0, 0, 0, 0, 0, 0, 0, 0, 0, 0, 0, 0, 0, 0, 0, 0, 0, 0, 0, 0, 0, 0, 0, 0, 0, 0, 0, 0, 0, 0, 0, 0, 0, 0, 0, 0, 0, 0, 0, 0, 0, 0, 0, 0, 0, 0, 0, 0, 0, 0, 0, 0, 0, 0, 0, 0, 0, 0, 0, 0, 0, 0, 0, 0, 0, 0, 0, 0, 0, 0, 1, 0, 0, 0, 0, 0, 0, 0, 0, 0, 0, 0, 0, 0, 0, 0, 0, 0, 0, 0, 0, 0, 0, 0, 0, 0, 0, 0, 0, 0, 0, 0, 1, 0, 0, 0, 0, 0, 0, 0, 0, 0, 0, 0, 0, 0, 0, 0, 0, 0, 0, 0, 0, 0, 0, 0, 0, 0, 0, 0, 0, 0])
_uv = me_sphere.uv_layers.new(name='UVMap')
_uv.uv.foreach_set('vector', [0.361, 0.01468, 0.3431, 0.04572, 0.306, 0.02455, 0.3327, -0.009539, 0.3316, 0.2144, 0.3478, 0.2563, 0.3128, 0.2765, 0.2895, 0.2291, 0.3872, -0.01624, 0.361, 0.01468, 0.3327, -0.009539, 0.3689, -0.03961, 0.3233, 0.1739, 0.3316, 0.2144, 0.2895, 0.2291, 0.2766, 0.1811, 0.4221, -0.04413, 0.3872, -0.01624, 0.3689, -0.03961, 0.4131, -0.06207, 0.3216, 0.1382, 0.3233, 0.1739, 0.2766, 0.1811, 0.2733, 0.1372, 0.4592, 0.3829, 0.4801, 0.3975, 0.4726, 0.4076, 0.4489, 0.3959, 0.4636, -0.0658, 0.4221, -0.04413, 0.4131, -0.06207, 0.4608, -0.07515, 0.3244, 0.1062, 0.3216, 0.1382, 0.2733, 0.1372, 0.2774, 0.09743, 0.4026, 0.3341, 0.4386, 0.3669, 0.4261, 0.3826, 0.3828, 0.3539, 0.3314, 0.07594, 0.3244, 0.1062, 0.2774, 0.09743, 0.2881, 0.06028, 0.371, 0.2964, 0.4026, 0.3341, 0.3828, 0.3539, 0.3447, 0.3183, 0.3431, 0.04572, 0.3314, 0.07594, 0.2881, 0.06028, 0.306, 0.02455, 0.3478, 0.2563, 0.371, 0.2964, 0.3447, 0.3183, 0.3128, 0.2765, 0.2822, 0.7667, 0.2803, 0.7246, 0.3256, 0.7266, 0.3267, 0.7602, 0.4496, 0.5113, 0.4738, 0.503, 0.4776, 0.5126, 0.456, 0.5249, 0.4542, 0.94, 0.4151, 0.9275, 0.4226, 0.9127, 0.4569, 0.9322, 0.2908, 0.8025, 0.2822, 0.7667, 0.3267, 0.7602, 0.3321, 0.7892, 0.3803, 0.5473, 0.4257, 0.5215, 0.4353, 0.5387, 0.3979, 0.5693, 0.3048, 0.8337, 0.2908, 0.8025, 0.3321, 0.7892, 0.3408, 0.8154, 0.3401, 0.5826, 0.3803, 0.5473, 0.3979, 0.5693, 0.3673, 0.6052, 0.3239, 0.8619, 0.3048, 0.8337, 0.3408, 0.8154, 0.3533, 0.8406, 0.3085, 0.6266, 0.3401, 0.5826, 0.3673, 0.6052, 0.3447, 0.6453, 0.3486, 0.8874, 0.3239, 0.8619, 0.3533, 0.8406, 0.3704, 0.8655, 0.2883, 0.6761, 0.3085, 0.6266, 0.3447, 0.6453, 0.3309, 0.6872, 0.3793, 0.9097, 0.3486, 0.8874, 0.3704, 0.8655, 0.3934, 0.89, 0.2803, 0.7246, 0.2883, 0.6761, 0.3309, 0.6872, 0.3256, 0.7266, 0.4151, 0.9275, 0.3793, 0.9097, 0.3934, 0.89, 0.4226, 0.9127, 0.3704, 0.8655, 0.3533, 0.8406, 0.3803, 0.8261, 0.3922, 0.8498, 0.3309, 0.6872, 0.3447, 0.6453, 0.3765, 0.6585, 0.3665, 0.6949, 0.3934, 0.89, 0.3704, 0.8655, 0.3922, 0.8498, 0.4091, 0.8748, 0.3256, 0.7266, 0.3309, 0.6872, 0.3665, 0.6949, 0.3626, 0.7281, 0.4226, 0.9127, 0.3934, 0.89, 0.4091, 0.8748, 0.432, 0.9004, 0.3267, 0.7602, 0.3256, 0.7266, 0.3626, 0.7281, 0.3631, 0.7563, 0.456, 0.5249, 0.4776, 0.5126, 0.4852, 0.5216, 0.4663, 0.5364, 0.4569, 0.9322, 0.4226, 0.9127, 0.432, 0.9004, 0.4611, 0.9252, 0.3321, 0.7892, 0.3267, 0.7602, 0.3631, 0.7563, 0.3664, 0.7808, 0.3979, 0.5693, 0.4353, 0.5387, 0.4465, 0.5528, 0.4163, 0.5855, 0.3408, 0.8154, 0.3321, 0.7892, 0.3664, 0.7808, 0.372, 0.8035, 0.3673, 0.6052, 0.3979, 0.5693, 0.4163, 0.5855, 0.393, 0.6218, 0.3533, 0.8406, 0.3408, 0.8154, 0.372, 0.8035, 0.3803, 0.8261, 0.3447, 0.6453, 0.3673, 0.6052, 0.393, 0.6218, 0.3765, 0.6585, 0.372, 0.8035, 0.3664, 0.7808, 0.396, 0.7756, 0.3996, 0.7958, 0.393, 0.6218, 0.4163, 0.5855, 0.4352, 0.6004, 0.4172, 0.6347, 0.3803, 0.8261, 0.372, 0.8035, 0.3996, 0.7958, 0.4051, 0.8164, 0.3765, 0.6585, 0.393, 0.6218, 0.4172, 0.6347, 0.4048, 0.6682, 0.3922, 0.8498, 0.3803, 0.8261, 0.4051, 0.8164, 0.4133, 0.8387, 0.3665, 0.6949, 0.3765, 0.6585, 0.4048, 0.6682, 0.3973, 0.7006, 0.4091, 0.8748, 0.3922, 0.8498, 0.4133, 0.8387, 0.4254, 0.8635, 0.3626, 0.7281, 0.3665, 0.6949, 0.3973, 0.7006, 0.3942, 0.7296, 0.432, 0.9004, 0.4091, 0.8748, 0.4254, 0.8635, 0.4428, 0.8907, 0.3631, 0.7563, 0.3626, 0.7281, 0.3942, 0.7296, 0.3941, 0.7541, 0.4663, 0.5364, 0.4852, 0.5216, 0.4914, 0.5315, 0.4747, 0.5487, 0.4611, 0.9252, 0.432, 0.9004, 0.4428, 0.8907, 0.4662, 0.9194, 0.3664, 0.7808, 0.3631, 0.7563, 0.3941, 0.7541, 0.396, 0.7756, 0.4163, 0.5855, 0.4465, 0.5528, 0.4598, 0.5659, 0.4352, 0.6004, 0.4428, 0.8907, 0.4254, 0.8635, 0.4419, 0.8553, 0.4544, 0.8834, 0.3941, 0.7541, 0.3942, 0.7296, 0.4221, 0.7311, 0.4216, 0.7531, 0.4747, 0.5487, 0.4914, 0.5315, 0.4995, 0.5376, 0.4854, 0.5567, 0.4662, 0.9194, 0.4428, 0.8907, 0.4544, 0.8834, 0.4722, 0.9147, 0.396, 0.7756, 0.3941, 0.7541, 0.4216, 0.7531, 0.4225, 0.7724, 0.4352, 0.6004, 0.4598, 0.5659, 0.4729, 0.5756, 0.4535, 0.611, 0.3996, 0.7958, 0.396, 0.7756, 0.4225, 0.7724, 0.4246, 0.7908, 0.4172, 0.6347, 0.4352, 0.6004, 0.4535, 0.611, 0.4398, 0.6442, 0.4051, 0.8164, 0.3996, 0.7958, 0.4246, 0.7908, 0.4281, 0.8099, 0.4048, 0.6682, 0.4172, 0.6347, 0.4398, 0.6442, 0.4304, 0.6755, 0.4133, 0.8387, 0.4051, 0.8164, 0.4281, 0.8099, 0.4335, 0.831, 0.3973, 0.7006, 0.4048, 0.6682, 0.4304, 0.6755, 0.4247, 0.705, 0.4254, 0.8635, 0.4133, 0.8387, 0.4335, 0.831, 0.4419, 0.8553, 0.3942, 0.7296, 0.3973, 0.7006, 0.4247, 0.705, 0.4221, 0.7311, 0.4335, 0.831, 0.4281, 0.8099, 0.4497, 0.8059, 0.4529, 0.8261, 0.4247, 0.705, 0.4304, 0.6755, 0.4542, 0.6811, 0.4497, 0.7085, 0.4419, 0.8553, 0.4335, 0.831, 0.4529, 0.8261, 0.4582, 0.8498, 0.4221, 0.7311, 0.4247, 0.705, 0.4497, 0.7085, 0.4474, 0.7326, 0.4544, 0.8834, 0.4419, 0.8553, 0.4582, 0.8498, 0.4665, 0.8782, 0.4216, 0.7531, 0.4221, 0.7311, 0.4474, 0.7326, 0.4466, 0.7529, 0.4854, 0.5567, 0.4995, 0.5376, 0.5071, 0.544, 0.4959, 0.5644, 0.4722, 0.9147, 0.4544, 0.8834, 0.4665, 0.8782, 0.4787, 0.9113, 0.4225, 0.7724, 0.4216, 0.7531, 0.4466, 0.7529, 0.4468, 0.7708, 0.4535, 0.611, 0.4729, 0.5756, 0.4864, 0.5835, 0.4717, 0.6191, 0.4246, 0.7908, 0.4225, 0.7724, 0.4468, 0.7708, 0.4478, 0.788, 0.4398, 0.6442, 0.4535, 0.611, 0.4717, 0.6191, 0.4613, 0.6513, 0.4281, 0.8099, 0.4246, 0.7908, 0.4478, 0.788, 0.4497, 0.8059, 0.4304, 0.6755, 0.4398, 0.6442, 0.4613, 0.6513, 0.4542, 0.6811, 0.4478, 0.788, 0.4468, 0.7708, 0.4695, 0.7704, 0.4696, 0.7867, 0.4613, 0.6513, 0.4717, 0.6191, 0.4896, 0.6252, 0.4821, 0.6567, 0.4497, 0.8059, 0.4478, 0.788, 0.4696, 0.7867, 0.4703, 0.8038, 0.4542, 0.6811, 0.4613, 0.6513, 0.4821, 0.6567, 0.4768, 0.6853, 0.4529, 0.8261, 0.4497, 0.8059, 0.4703, 0.8038, 0.4717, 0.8233, 0.4497, 0.7085, 0.4542, 0.6811, 0.4768, 0.6853, 0.4732, 0.7115, 0.4582, 0.8498, 0.4529, 0.8261, 0.4717, 0.8233, 0.4744, 0.8466, 0.4474, 0.7326, 0.4497, 0.7085, 0.4732, 0.7115, 0.471, 0.7343, 0.4665, 0.8782, 0.4582, 0.8498, 0.4744, 0.8466, 0.4788, 0.875, 0.4466, 0.7529, 0.4474, 0.7326, 0.471, 0.7343, 0.4699, 0.7535, 0.4959, 0.5644, 0.5071, 0.544, 0.5154, 0.5482, 0.5071, 0.5697, 0.4787, 0.9113, 0.4665, 0.8782, 0.4788, 0.875, 0.4856, 0.9091, 0.4468, 0.7708, 0.4466, 0.7529, 0.4699, 0.7535, 0.4695, 0.7704, 0.4717, 0.6191, 0.4864, 0.5835, 0.5002, 0.5894, 0.4896, 0.6252, 0.4788, 0.875, 0.4744, 0.8466, 0.4903, 0.8454, 0.4911, 0.8737, 0.4699, 0.7535, 0.471, 0.7343, 0.4936, 0.7361, 0.4922, 0.7546, 0.5071, 0.5697, 0.5154, 0.5482, 0.5247, 0.5505, 0.5191, 0.5729, 0.4856, 0.9091, 0.4788, 0.875, 0.4911, 0.8737, 0.4927, 0.9082, 0.4695, 0.7704, 0.4699, 0.7535, 0.4922, 0.7546, 0.4913, 0.771, 0.4896, 0.6252, 0.5002, 0.5894, 0.5147, 0.5925, 0.5077, 0.6281, 0.4696, 0.7867, 0.4695, 0.7704, 0.4913, 0.771, 0.4906, 0.7867, 0.4821, 0.6567, 0.4896, 0.6252, 0.5077, 0.6281, 0.5026, 0.6591, 0.4703, 0.8038, 0.4696, 0.7867, 0.4906, 0.7867, 0.4902, 0.8034, 0.4768, 0.6853, 0.4821, 0.6567, 0.5026, 0.6591, 0.4985, 0.6885, 0.4717, 0.8233, 0.4703, 0.8038, 0.4902, 0.8034, 0.49, 0.8225, 0.4732, 0.7115, 0.4768, 0.6853, 0.4985, 0.6885, 0.4956, 0.714, 0.4744, 0.8466, 0.4717, 0.8233, 0.49, 0.8225, 0.4903, 0.8454, 0.471, 0.7343, 0.4732, 0.7115, 0.4956, 0.714, 0.4936, 0.7361, 0.49, 0.8225, 0.4902, 0.8034, 0.5097, 0.8045, 0.5081, 0.8233, 0.4956, 0.714, 0.4985, 0.6885, 0.5199, 0.6911, 0.5176, 0.7162, 0.4903, 0.8454, 0.49, 0.8225, 0.5081, 0.8233, 0.506, 0.8461, 0.4936, 0.7361, 0.4956, 0.714, 0.5176, 0.7162, 0.5156, 0.738, 0.4911, 0.8737, 0.4903, 0.8454, 0.506, 0.8461, 0.5034, 0.8742, 0.4922, 0.7546, 0.4936, 0.7361, 0.5156, 0.738, 0.514, 0.7563, 0.5191, 0.5729, 0.5247, 0.5505, 0.5339, 0.5533, 0.5309, 0.5757, 0.4927, 0.9082, 0.4911, 0.8737, 0.5034, 0.8742, 0.4998, 0.9085, 0.4913, 0.771, 0.4922, 0.7546, 0.514, 0.7563, 0.5126, 0.7725, 0.5077, 0.6281, 0.5147, 0.5925, 0.5289, 0.5958, 0.5254, 0.6319, 0.4906, 0.7867, 0.4913, 0.771, 0.5126, 0.7725, 0.5112, 0.788, 0.5026, 0.6591, 0.5077, 0.6281, 0.5254, 0.6319, 0.5224, 0.6632, 0.4902, 0.8034, 0.4906, 0.7867, 0.5112, 0.788, 0.5097, 0.8045, 0.4985, 0.6885, 0.5026, 0.6591, 0.5224, 0.6632, 0.5199, 0.6911, 0.5254, 0.6319, 0.5289, 0.5958, 0.5431, 0.5966, 0.5433, 0.6331, 0.5112, 0.788, 0.5126, 0.7725, 0.5337, 0.7749, 0.5316, 0.7905, 0.5224, 0.6632, 0.5254, 0.6319, 0.5433, 0.6331, 0.5426, 0.6646, 0.5097, 0.8045, 0.5112, 0.788, 0.5316, 0.7905, 0.5291, 0.807, 0.5199, 0.6911, 0.5224, 0.6632, 0.5426, 0.6646, 0.5413, 0.6928, 0.5081, 0.8233, 0.5097, 0.8045, 0.5291, 0.807, 0.526, 0.8259, 0.5176, 0.7162, 0.5199, 0.6911, 0.5413, 0.6928, 0.5396, 0.7181, 0.506, 0.8461, 0.5081, 0.8233, 0.526, 0.8259, 0.5217, 0.8486, 0.5156, 0.738, 0.5176, 0.7162, 0.5396, 0.7181, 0.5377, 0.7401, 0.5034, 0.8742, 0.506, 0.8461, 0.5217, 0.8486, 0.5156, 0.8764, 0.514, 0.7563, 0.5156, 0.738, 0.5377, 0.7401, 0.5357, 0.7586, 0.5309, 0.5757, 0.5339, 0.5533, 0.5428, 0.5541, 0.5425, 0.5765, 0.4998, 0.9085, 0.5034, 0.8742, 0.5156, 0.8764, 0.5067, 0.91, 0.5126, 0.7725, 0.514, 0.7563, 0.5357, 0.7586, 0.5337, 0.7749, 0.5377, 0.7401, 0.5396, 0.7181, 0.562, 0.7197, 0.5601, 0.7424, 0.5156, 0.8764, 0.5217, 0.8486, 0.5373, 0.8531, 0.5275, 0.8805, 0.5357, 0.7586, 0.5377, 0.7401, 0.5601, 0.7424, 0.5579, 0.7614, 0.5425, 0.5765, 0.5428, 0.5541, 0.5533, 0.5524, 0.5557, 0.5731, 0.5067, 0.91, 0.5156, 0.8764, 0.5275, 0.8805, 0.5134, 0.9127, 0.5337, 0.7749, 0.5357, 0.7586, 0.5579, 0.7614, 0.5553, 0.7782, 0.5433, 0.6331, 0.5431, 0.5966, 0.5581, 0.5937, 0.5614, 0.6302, 0.5316, 0.7905, 0.5337, 0.7749, 0.5553, 0.7782, 0.5523, 0.7941, 0.5426, 0.6646, 0.5433, 0.6331, 0.5614, 0.6302, 0.563, 0.6647, 0.5291, 0.807, 0.5316, 0.7905, 0.5523, 0.7941, 0.5488, 0.8111, 0.5413, 0.6928, 0.5426, 0.6646, 0.563, 0.6647, 0.5631, 0.6936, 0.526, 0.8259, 0.5291, 0.807, 0.5488, 0.8111, 0.544, 0.8302, 0.5396, 0.7181, 0.5413, 0.6928, 0.5631, 0.6936, 0.562, 0.7197, 0.5217, 0.8486, 0.526, 0.8259, 0.544, 0.8302, 0.5373, 0.8531, 0.5488, 0.8111, 0.5523, 0.7941, 0.5738, 0.7994, 0.5689, 0.8168, 0.5631, 0.6936, 0.563, 0.6647, 0.584, 0.6637, 0.5857, 0.6937, 0.544, 0.8302, 0.5488, 0.8111, 0.5689, 0.8168, 0.5623, 0.8365, 0.562, 0.7197, 0.5631, 0.6936, 0.5857, 0.6937, 0.5853, 0.721, 0.5373, 0.8531, 0.544, 0.8302, 0.5623, 0.8365, 0.5528, 0.8593, 0.5601, 0.7424, 0.562, 0.7197, 0.5853, 0.721, 0.5835, 0.7449, 0.5275, 0.8805, 0.5373, 0.8531, 0.5528, 0.8593, 0.5391, 0.8864, 0.5579, 0.7614, 0.5601, 0.7424, 0.5835, 0.7449, 0.5809, 0.7649, 0.5557, 0.5731, 0.5533, 0.5524, 0.5638, 0.5514, 0.5695, 0.5733, 0.5134, 0.9127, 0.5275, 0.8805, 0.5391, 0.8864, 0.5197, 0.9166, 0.5553, 0.7782, 0.5579, 0.7614, 0.5809, 0.7649, 0.5777, 0.7825, 0.5614, 0.6302, 0.5581, 0.5937, 0.5735, 0.5932, 0.5802, 0.6305, 0.5523, 0.7941, 0.5553, 0.7782, 0.5777, 0.7825, 0.5738, 0.7994, 0.563, 0.6647, 0.5614, 0.6302, 0.5802, 0.6305, 0.584, 0.6637, 0.5197, 0.9166, 0.5391, 0.8864, 0.5501, 0.8943, 0.5253, 0.9217, 0.5777, 0.7825, 0.5809, 0.7649, 0.6055, 0.7692, 0.6014, 0.7881, 0.5802, 0.6305, 0.5735, 0.5932, 0.588, 0.5892, 0.5992, 0.6268, 0.5738, 0.7994, 0.5777, 0.7825, 0.6014, 0.7881, 0.5964, 0.8061, 0.584, 0.6637, 0.5802, 0.6305, 0.5992, 0.6268, 0.6061, 0.661, 0.5689, 0.8168, 0.5738, 0.7994, 0.5964, 0.8061, 0.5899, 0.8246, 0.5857, 0.6937, 0.584, 0.6637, 0.6061, 0.661, 0.6096, 0.6926, 0.5623, 0.8365, 0.5689, 0.8168, 0.5899, 0.8246, 0.581, 0.845, 0.5853, 0.721, 0.5857, 0.6937, 0.6096, 0.6926, 0.6102, 0.7219, 0.5528, 0.8593, 0.5623, 0.8365, 0.581, 0.845, 0.5683, 0.8682, 0.5835, 0.7449, 0.5853, 0.721, 0.6102, 0.7219, 0.6085, 0.7476, 0.5391, 0.8864, 0.5528, 0.8593, 0.5683, 0.8682, 0.5501, 0.8943, 0.5809, 0.7649, 0.5835, 0.7449, 0.6085, 0.7476, 0.6055, 0.7692, 0.5695, 0.5733, 0.5638, 0.5514, 0.5724, 0.5485, 0.5807, 0.5697, 0.5683, 0.8682, 0.581, 0.845, 0.6003, 0.8564, 0.5836, 0.8798, 0.6085, 0.7476, 0.6102, 0.7219, 0.6372, 0.7222, 0.6358, 0.7505, 0.5501, 0.8943, 0.5683, 0.8682, 0.5836, 0.8798, 0.5603, 0.9044, 0.6055, 0.7692, 0.6085, 0.7476, 0.6358, 0.7505, 0.6323, 0.7745, 0.5807, 0.5697, 0.5724, 0.5485, 0.5815, 0.5426, 0.5922, 0.5611, 0.5253, 0.9217, 0.5501, 0.8943, 0.5603, 0.9044, 0.5301, 0.9279, 0.6014, 0.7881, 0.6055, 0.7692, 0.6323, 0.7745, 0.6273, 0.7953, 0.5992, 0.6268, 0.588, 0.5892, 0.6023, 0.5807, 0.6181, 0.6182, 0.5964, 0.8061, 0.6014, 0.7881, 0.6273, 0.7953, 0.6207, 0.8149, 0.6061, 0.661, 0.5992, 0.6268, 0.6181, 0.6182, 0.6286, 0.6533, 0.5899, 0.8246, 0.5964, 0.8061, 0.6207, 0.8149, 0.6121, 0.8349, 0.6096, 0.6926, 0.6061, 0.661, 0.6286, 0.6533, 0.6353, 0.6901, 0.581, 0.845, 0.5899, 0.8246, 0.6121, 0.8349, 0.6003, 0.8564, 0.6102, 0.7219, 0.6096, 0.6926, 0.6353, 0.6901, 0.6372, 0.7222, 0.6121, 0.8349, 0.6207, 0.8149, 0.6476, 0.8266, 0.6361, 0.8486, 0.6353, 0.6901, 0.6286, 0.6533, 0.6541, 0.6492, 0.6631, 0.686, 0.6003, 0.8564, 0.6121, 0.8349, 0.6361, 0.8486, 0.6203, 0.8713, 0.6372, 0.7222, 0.6353, 0.6901, 0.6631, 0.686, 0.6671, 0.7214, 0.5836, 0.8798, 0.6003, 0.8564, 0.6203, 0.8713, 0.5984, 0.8947, 0.6358, 0.7505, 0.6372, 0.7222, 0.6671, 0.7214, 0.6665, 0.7536, 0.5603, 0.9044, 0.5836, 0.8798, 0.5984, 0.8947, 0.5694, 0.9168, 0.6323, 0.7745, 0.6358, 0.7505, 0.6665, 0.7536, 0.6624, 0.7808, 0.5922, 0.5611, 0.5815, 0.5426, 0.591, 0.537, 0.6059, 0.5553, 0.5301, 0.9279, 0.5603, 0.9044, 0.5694, 0.9168, 0.5339, 0.9351, 0.6273, 0.7953, 0.6323, 0.7745, 0.6624, 0.7808, 0.6561, 0.8046, 0.6181, 0.6182, 0.6023, 0.5807, 0.6181, 0.574, 0.6393, 0.6117, 0.6207, 0.8149, 0.6273, 0.7953, 0.6561, 0.8046, 0.6476, 0.8266, 0.6286, 0.6533, 0.6181, 0.6182, 0.6393, 0.6117, 0.6541, 0.6492, 0.5339, 0.9351, 0.5694, 0.9168, 0.5767, 0.9318, 0.5363, 0.9432, 0.6561, 0.8046, 0.6624, 0.7808, 0.6976, 0.7887, 0.6895, 0.8167, 0.6393, 0.6117, 0.6181, 0.574, 0.6319, 0.5634, 0.6598, 0.5999, 0.6476, 0.8266, 0.6561, 0.8046, 0.6895, 0.8167, 0.678, 0.8424, 0.6541, 0.6492, 0.6393, 0.6117, 0.6598, 0.5999, 0.6804, 0.6387, 0.6361, 0.8486, 0.6476, 0.8266, 0.678, 0.8424, 0.6623, 0.8671, 0.6631, 0.686, 0.6541, 0.6492, 0.6804, 0.6387, 0.6943, 0.6787, 0.6203, 0.8713, 0.6361, 0.8486, 0.6623, 0.8671, 0.6409, 0.8912, 0.6671, 0.7214, 0.6631, 0.686, 0.6943, 0.6787, 0.7015, 0.719, 0.5984, 0.8947, 0.6203, 0.8713, 0.6409, 0.8912, 0.6124, 0.9137, 0.6665, 0.7536, 0.6671, 0.7214, 0.7015, 0.719, 0.7021, 0.7565, 0.5694, 0.9168, 0.5984, 0.8947, 0.6124, 0.9137, 0.5767, 0.9318, 0.6624, 0.7808, 0.6665, 0.7536, 0.7021, 0.7565, 0.6976, 0.7887, 0.6059, 0.5553, 0.591, 0.537, 0.5979, 0.5302, 0.6157, 0.5463, 0.6124, 0.9137, 0.6409, 0.8912, 0.6618, 0.918, 0.6244, 0.9378, 0.7021, 0.7565, 0.7015, 0.719, 0.7413, 0.7091, 0.7448, 0.7586, 0.5767, 0.9318, 0.6124, 0.9137, 0.6244, 0.9378, 0.5814, 0.9493, 0.6976, 0.7887, 0.7021, 0.7565, 0.7448, 0.7586, 0.7404, 0.7984, 0.6157, 0.5463, 0.5979, 0.5302, 0.603, 0.5205, 0.6237, 0.5338, 0.5363, 0.9432, 0.5767, 0.9318, 0.5814, 0.9493, 0.5371, 0.9519, 0.6895, 0.8167, 0.6976, 0.7887, 0.7404, 0.7984, 0.7299, 0.8332, 0.6598, 0.5999, 0.6319, 0.5634, 0.6433, 0.5478, 0.6783, 0.581, 0.678, 0.8424, 0.6895, 0.8167, 0.7299, 0.8332, 0.7138, 0.8644, 0.6804, 0.6387, 0.6598, 0.5999, 0.6783, 0.581, 0.7044, 0.6141, 0.6623, 0.8671, 0.678, 0.8424, 0.7138, 0.8644, 0.6915, 0.8928, 0.6943, 0.6787, 0.6804, 0.6387, 0.7044, 0.6141, 0.728, 0.6626, 0.6409, 0.8912, 0.6623, 0.8671, 0.6915, 0.8928, 0.6618, 0.918, 0.7015, 0.719, 0.6943, 0.6787, 0.728, 0.6626, 0.7413, 0.7091, 0.7145, -0.02603, 0.742, 0.000645, 0.7059, 0.02954, 0.6866, 0.004535, 0.7768, 0.239, 0.7445, 0.2977, 0.7189, 0.2688, 0.7361, 0.2199, 0.6814, -0.04837, 0.7145, -0.02603, 0.6866, 0.004535, 0.6622, -0.01902, 0.792, 0.1804, 0.7768, 0.239, 0.7361, 0.2199, 0.7435, 0.1705, 0.6426, -0.06561, 0.6814, -0.04837, 0.6622, -0.01902, 0.6315, -0.04059, 0.7943, 0.1181, 0.792, 0.1804, 0.7435, 0.1705, 0.7413, 0.1254, 0.5994, -0.07665, 0.6426, -0.06561, 0.6315, -0.04059, 0.5945, -0.05872, 0.7826, 0.07042, 0.7943, 0.1181, 0.7413, 0.1254, 0.7334, 0.08791, 0.6428, 0.3908, 0.6172, 0.404, 0.6123, 0.3922, 0.6346, 0.3751, 0.554, -0.0813, 0.5994, -0.07665, 0.5945, -0.05872, 0.5526, -0.07207, 0.7647, 0.03218, 0.7826, 0.07042, 0.7334, 0.08791, 0.7213, 0.05672, 0.7133, 0.3397, 0.6679, 0.3764, 0.6558, 0.3566, 0.6921, 0.3153, 0.742, 0.000645, 0.7647, 0.03218, 0.7213, 0.05672, 0.7059, 0.02954, 0.7445, 0.2977, 0.7133, 0.3397, 0.6921, 0.3153, 0.7189, 0.2688, 0.6346, 0.3751, 0.6123, 0.3922, 0.605, 0.3836, 0.6238, 0.3633, 0.5526, -0.07207, 0.5945, -0.05872, 0.5868, -0.0431, 0.5496, -0.06353, 0.7213, 0.05672, 0.7334, 0.08791, 0.6937, 0.1003, 0.6849, 0.07378, 0.6921, 0.3153, 0.6558, 0.3566, 0.6407, 0.3425, 0.6683, 0.2997, 0.7059, 0.02954, 0.7213, 0.05672, 0.6849, 0.07378, 0.6739, 0.04986, 0.7189, 0.2688, 0.6921, 0.3153, 0.6683, 0.2997, 0.6873, 0.2558, 0.6866, 0.004535, 0.7059, 0.02954, 0.6739, 0.04986, 0.6599, 0.02674, 0.7361, 0.2199, 0.7189, 0.2688, 0.6873, 0.2558, 0.6984, 0.2118, 0.6622, -0.01902, 0.6866, 0.004535, 0.6599, 0.02674, 0.6416, 0.003373, 0.7435, 0.1705, 0.7361, 0.2199, 0.6984, 0.2118, 0.7023, 0.1694, 0.6315, -0.04059, 0.6622, -0.01902, 0.6416, 0.003373, 0.6175, -0.02027, 0.7413, 0.1254, 0.7435, 0.1705, 0.7023, 0.1694, 0.6999, 0.1316, 0.5945, -0.05872, 0.6315, -0.04059, 0.6175, -0.02027, 0.5868, -0.0431, 0.7334, 0.08791, 0.7413, 0.1254, 0.6999, 0.1316, 0.6937, 0.1003, 0.7023, 0.1694, 0.6984, 0.2118, 0.6652, 0.207, 0.667, 0.1696, 0.6175, -0.02027, 0.6416, 0.003373, 0.6208, 0.02046, 0.602, -0.004058, 0.6999, 0.1316, 0.7023, 0.1694, 0.667, 0.1696, 0.6646, 0.1368, 0.5868, -0.0431, 0.6175, -0.02027, 0.602, -0.004058, 0.5771, -0.02994, 0.6937, 0.1003, 0.6999, 0.1316, 0.6646, 0.1368, 0.6597, 0.1095, 0.6238, 0.3633, 0.605, 0.3836, 0.5947, 0.377, 0.6102, 0.3544, 0.5496, -0.06353, 0.5868, -0.0431, 0.5771, -0.02994, 0.5453, -0.05594, 0.6849, 0.07378, 0.6937, 0.1003, 0.6597, 0.1095, 0.6531, 0.0862, 0.6683, 0.2997, 0.6407, 0.3425, 0.6231, 0.3331, 0.6436, 0.2913, 0.6739, 0.04986, 0.6849, 0.07378, 0.6531, 0.0862, 0.645, 0.06467, 0.6873, 0.2558, 0.6683, 0.2997, 0.6436, 0.2913, 0.6582, 0.247, 0.6599, 0.02674, 0.6739, 0.04986, 0.645, 0.06467, 0.6346, 0.04319, 0.6984, 0.2118, 0.6873, 0.2558, 0.6582, 0.247, 0.6652, 0.207, 0.6416, 0.003373, 0.6599, 0.02674, 0.6346, 0.04319, 0.6208, 0.02046, 0.645, 0.06467, 0.6531, 0.0862, 0.6245, 0.09552, 0.6184, 0.07571, 0.6582, 0.247, 0.6436, 0.2913, 0.6222, 0.2803, 0.631, 0.2408, 0.6346, 0.04319, 0.645, 0.06467, 0.6184, 0.07571, 0.6106, 0.05551, 0.6652, 0.207, 0.6582, 0.247, 0.631, 0.2408, 0.6353, 0.2043, 0.6208, 0.02046, 0.6346, 0.04319, 0.6106, 0.05551, 0.6001, 0.03348, 0.667, 0.1696, 0.6652, 0.207, 0.6353, 0.2043, 0.6358, 0.1705, 0.602, -0.004058, 0.6208, 0.02046, 0.6001, 0.03348, 0.5857, 0.008651, 0.6646, 0.1368, 0.667, 0.1696, 0.6358, 0.1705, 0.6335, 0.1411, 0.5771, -0.02994, 0.602, -0.004058, 0.5857, 0.008651, 0.5659, -0.01921, 0.6597, 0.1095, 0.6646, 0.1368, 0.6335, 0.1411, 0.6295, 0.1167, 0.6102, 0.3544, 0.5947, 0.377, 0.5855, 0.369, 0.5975, 0.3453, 0.5453, -0.05594, 0.5771, -0.02994, 0.5659, -0.01921, 0.5398, -0.04946, 0.6531, 0.0862, 0.6597, 0.1095, 0.6295, 0.1167, 0.6245, 0.09552, 0.6436, 0.2913, 0.6231, 0.3331, 0.6073, 0.3228, 0.6222, 0.2803, 0.5659, -0.01921, 0.5857, 0.008651, 0.569, 0.01839, 0.5538, -0.01076, 0.6295, 0.1167, 0.6335, 0.1411, 0.6053, 0.1448, 0.602, 0.1223, 0.5975, 0.3453, 0.5855, 0.369, 0.576, 0.3645, 0.5844, 0.3399, 0.5398, -0.04946, 0.5659, -0.01921, 0.5538, -0.01076, 0.5334, -0.04421, 0.6245, 0.09552, 0.6295, 0.1167, 0.602, 0.1223, 0.5981, 0.1026, 0.6222, 0.2803, 0.6073, 0.3228, 0.591, 0.317, 0.6007, 0.2749, 0.6184, 0.07571, 0.6245, 0.09552, 0.5981, 0.1026, 0.5935, 0.08402, 0.631, 0.2408, 0.6222, 0.2803, 0.6007, 0.2749, 0.6059, 0.2373, 0.6106, 0.05551, 0.6184, 0.07571, 0.5935, 0.08402, 0.5877, 0.06476, 0.6353, 0.2043, 0.631, 0.2408, 0.6059, 0.2373, 0.608, 0.2031, 0.6001, 0.03348, 0.6106, 0.05551, 0.5877, 0.06476, 0.5798, 0.0433, 0.6358, 0.1705, 0.6353, 0.2043, 0.608, 0.2031, 0.6075, 0.1719, 0.5857, 0.008651, 0.6001, 0.03348, 0.5798, 0.0433, 0.569, 0.01839, 0.6335, 0.1411, 0.6358, 0.1705, 0.6075, 0.1719, 0.6053, 0.1448, 0.5798, 0.0433, 0.5877, 0.06476, 0.5655, 0.0716, 0.5598, 0.05054, 0.6075, 0.1719, 0.608, 0.2031, 0.5824, 0.2031, 0.5812, 0.1736, 0.569, 0.01839, 0.5798, 0.0433, 0.5598, 0.05054, 0.552, 0.02558, 0.6053, 0.1448, 0.6075, 0.1719, 0.5812, 0.1736, 0.5789, 0.1481, 0.5538, -0.01076, 0.569, 0.01839, 0.552, 0.02558, 0.5411, -0.004467, 0.602, 0.1223, 0.6053, 0.1448, 0.5789, 0.1481, 0.5762, 0.1268, 0.5844, 0.3399, 0.576, 0.3645, 0.5654, 0.3623, 0.5707, 0.3371, 0.5334, -0.04421, 0.5538, -0.01076, 0.5411, -0.004467, 0.5263, -0.04023, 0.5981, 0.1026, 0.602, 0.1223, 0.5762, 0.1268, 0.5732, 0.1081, 0.6007, 0.2749, 0.591, 0.317, 0.5748, 0.3134, 0.5798, 0.2719, 0.5935, 0.08402, 0.5981, 0.1026, 0.5732, 0.1081, 0.5698, 0.09025, 0.6059, 0.2373, 0.6007, 0.2749, 0.5798, 0.2719, 0.5821, 0.2356, 0.5877, 0.06476, 0.5935, 0.08402, 0.5698, 0.09025, 0.5655, 0.0716, 0.608, 0.2031, 0.6059, 0.2373, 0.5821, 0.2356, 0.5824, 0.2031, 0.5698, 0.09025, 0.5732, 0.1081, 0.5492, 0.1122, 0.5467, 0.0948, 0.5821, 0.2356, 0.5798, 0.2719, 0.5595, 0.2708, 0.5591, 0.2355, 0.5655, 0.0716, 0.5698, 0.09025, 0.5467, 0.0948, 0.5437, 0.07647, 0.5824, 0.2031, 0.5821, 0.2356, 0.5591, 0.2355, 0.5579, 0.204, 0.5598, 0.05054, 0.5655, 0.0716, 0.5437, 0.07647, 0.5399, 0.05557, 0.5812, 0.1736, 0.5824, 0.2031, 0.5579, 0.204, 0.556, 0.1756, 0.552, 0.02558, 0.5598, 0.05054, 0.5399, 0.05557, 0.5348, 0.0305, 0.5789, 0.1481, 0.5812, 0.1736, 0.556, 0.1756, 0.5538, 0.151, 0.5411, -0.004467, 0.552, 0.02558, 0.5348, 0.0305, 0.5279, -0.0002209, 0.5762, 0.1268, 0.5789, 0.1481, 0.5538, 0.151, 0.5515, 0.1304, 0.5707, 0.3371, 0.5654, 0.3623, 0.5551, 0.3595, 0.5573, 0.3345, 0.5263, -0.04023, 0.5411, -0.004467, 0.5279, -0.0002209, 0.5188, -0.03758, 0.5732, 0.1081, 0.5762, 0.1268, 0.5515, 0.1304, 0.5492, 0.1122, 0.5798, 0.2719, 0.5748, 0.3134, 0.5585, 0.3116, 0.5595, 0.2708, 0.5279, -0.0002209, 0.5348, 0.0305, 0.5174, 0.03331, 0.5143, 0.002046, 0.5515, 0.1304, 0.5538, 0.151, 0.5293, 0.1536, 0.5274, 0.1332, 0.5573, 0.3345, 0.5551, 0.3595, 0.5451, 0.359, 0.5441, 0.3343, 0.5188, -0.03758, 0.5279, -0.0002209, 0.5143, 0.002046, 0.5109, -0.03627, 0.5492, 0.1122, 0.5515, 0.1304, 0.5274, 0.1332, 0.5257, 0.1152, 0.5595, 0.2708, 0.5585, 0.3116, 0.5425, 0.3118, 0.5396, 0.2715, 0.5467, 0.0948, 0.5492, 0.1122, 0.5257, 0.1152, 0.524, 0.09792, 0.5591, 0.2355, 0.5595, 0.2708, 0.5396, 0.2715, 0.5367, 0.2368, 0.5437, 0.07647, 0.5467, 0.0948, 0.524, 0.09792, 0.5221, 0.07961, 0.5579, 0.204, 0.5591, 0.2355, 0.5367, 0.2368, 0.534, 0.2058, 0.5399, 0.05557, 0.5437, 0.07647, 0.5221, 0.07961, 0.52, 0.05864, 0.556, 0.1756, 0.5579, 0.204, 0.534, 0.2058, 0.5315, 0.1779, 0.5348, 0.0305, 0.5399, 0.05557, 0.52, 0.05864, 0.5174, 0.03331, 0.5538, 0.151, 0.556, 0.1756, 0.5315, 0.1779, 0.5293, 0.1536, 0.52, 0.05864, 0.5221, 0.07961, 0.5004, 0.08116, 0.4999, 0.05984, 0.5315, 0.1779, 0.534, 0.2058, 0.5104, 0.2085, 0.5072, 0.1804, 0.5174, 0.03331, 0.52, 0.05864, 0.4999, 0.05984, 0.4998, 0.03408, 0.5293, 0.1536, 0.5315, 0.1779, 0.5072, 0.1804, 0.5048, 0.156, 0.5143, 0.002046, 0.5174, 0.03331, 0.4998, 0.03408, 0.5005, 0.002346, 0.5274, 0.1332, 0.5293, 0.1536, 0.5048, 0.156, 0.5032, 0.1355, 0.5441, 0.3343, 0.5451, 0.359, 0.5271, 0.3588, 0.5229, 0.336, 0.5109, -0.03627, 0.5143, 0.002046, 0.5005, 0.002346, 0.503, -0.03633, 0.5257, 0.1152, 0.5274, 0.1332, 0.5032, 0.1355, 0.502, 0.1173, 0.5396, 0.2715, 0.5425, 0.3118, 0.5192, 0.3134, 0.5137, 0.2737, 0.524, 0.09792, 0.5257, 0.1152, 0.502, 0.1173, 0.5011, 0.09973, 0.5367, 0.2368, 0.5396, 0.2715, 0.5137, 0.2737, 0.5145, 0.2395, 0.5221, 0.07961, 0.524, 0.09792, 0.5011, 0.09973, 0.5004, 0.08116, 0.534, 0.2058, 0.5367, 0.2368, 0.5145, 0.2395, 0.5104, 0.2085, 0.5011, 0.09973, 0.502, 0.1173, 0.4778, 0.1184, 0.4777, 0.1003, 0.5145, 0.2395, 0.5137, 0.2737, 0.4997, 0.2782, 0.4921, 0.2434, 0.5004, 0.08116, 0.5011, 0.09973, 0.4777, 0.1003, 0.4781, 0.0811, 0.5104, 0.2085, 0.5145, 0.2395, 0.4921, 0.2434, 0.4865, 0.2121, 0.4999, 0.05984, 0.5004, 0.08116, 0.4781, 0.0811, 0.4793, 0.05915, 0.5072, 0.1804, 0.5104, 0.2085, 0.4865, 0.2121, 0.4824, 0.1835, 0.4998, 0.03408, 0.4999, 0.05984, 0.4793, 0.05915, 0.4818, 0.03278, 0.5048, 0.156, 0.5072, 0.1804, 0.4824, 0.1835, 0.4799, 0.1584, 0.5005, 0.002346, 0.4998, 0.03408, 0.4818, 0.03278, 0.4867, 0.0006323, 0.5032, 0.1355, 0.5048, 0.156, 0.4799, 0.1584, 0.4785, 0.1372, 0.5229, 0.336, 0.5271, 0.3588, 0.5222, 0.3632, 0.5157, 0.3402, 0.503, -0.03633, 0.5005, 0.002346, 0.4867, 0.0006323, 0.4951, -0.03777, 0.502, 0.1173, 0.5032, 0.1355, 0.4785, 0.1372, 0.4778, 0.1184, 0.5137, 0.2737, 0.5192, 0.3134, 0.5101, 0.3181, 0.4997, 0.2782, 0.4867, 0.0006323, 0.4818, 0.03278, 0.4635, 0.02922, 0.4728, -0.003206, 0.4785, 0.1372, 0.4799, 0.1584, 0.4539, 0.1607, 0.4527, 0.1384, 0.5157, 0.3402, 0.5222, 0.3632, 0.5131, 0.3666, 0.5033, 0.3445, 0.4951, -0.03777, 0.4867, 0.0006323, 0.4728, -0.003206, 0.4874, -0.04062, 0.4778, 0.1184, 0.4785, 0.1372, 0.4527, 0.1384, 0.4525, 0.1186, 0.4997, 0.2782, 0.5101, 0.3181, 0.4945, 0.3233, 0.48, 0.284, 0.4777, 0.1003, 0.4778, 0.1184, 0.4525, 0.1186, 0.4533, 0.09946, 0.4921, 0.2434, 0.4997, 0.2782, 0.48, 0.284, 0.4695, 0.2489, 0.4781, 0.0811, 0.4777, 0.1003, 0.4533, 0.09946, 0.455, 0.07932, 0.4865, 0.2121, 0.4921, 0.2434, 0.4695, 0.2489, 0.4619, 0.2168, 0.4793, 0.05915, 0.4781, 0.0811, 0.455, 0.07932, 0.4581, 0.05641, 0.4824, 0.1835, 0.4865, 0.2121, 0.4619, 0.2168, 0.4568, 0.187, 0.4818, 0.03278, 0.4793, 0.05915, 0.4581, 0.05641, 0.4635, 0.02922, 0.4799, 0.1584, 0.4824, 0.1835, 0.4568, 0.187, 0.4539, 0.1607, 0.4619, 0.2168, 0.4695, 0.2489, 0.4463, 0.2564, 0.4363, 0.2229, 0.4581, 0.05641, 0.455, 0.07932, 0.4305, 0.07555, 0.4359, 0.05131, 0.4568, 0.187, 0.4619, 0.2168, 0.4363, 0.2229, 0.4297, 0.1914, 0.4635, 0.02922, 0.4581, 0.05641, 0.4359, 0.05131, 0.4448, 0.02312, 0.4539, 0.1607, 0.4568, 0.187, 0.4297, 0.1914, 0.4263, 0.1632, 0.4728, -0.003206, 0.4635, 0.02922, 0.4448, 0.02312, 0.4591, -0.009344, 0.4527, 0.1384, 0.4539, 0.1607, 0.4263, 0.1632, 0.4251, 0.1391, 0.5033, 0.3445, 0.5131, 0.3666, 0.5038, 0.3738, 0.4914, 0.353, 0.4874, -0.04062, 0.4728, -0.003206, 0.4591, -0.009344, 0.4802, -0.04487, 0.4525, 0.1186, 0.4527, 0.1384, 0.4251, 0.1391, 0.4256, 0.1177, 0.48, 0.284, 0.4945, 0.3233, 0.4798, 0.332, 0.4603, 0.292, 0.4533, 0.09946, 0.4525, 0.1186, 0.4256, 0.1177, 0.4273, 0.09712, 0.4695, 0.2489, 0.48, 0.284, 0.4603, 0.292, 0.4463, 0.2564, 0.455, 0.07932, 0.4533, 0.09946, 0.4273, 0.09712, 0.4305, 0.07555, 0.4256, 0.1177, 0.4251, 0.1391, 0.3949, 0.1394, 0.396, 0.1156, 0.4603, 0.292, 0.4798, 0.332, 0.4643, 0.3401, 0.4405, 0.3022, 0.4273, 0.09712, 0.4256, 0.1177, 0.396, 0.1156, 0.399, 0.09289, 0.4463, 0.2564, 0.4603, 0.292, 0.4405, 0.3022, 0.4223, 0.2662, 0.4305, 0.07555, 0.4273, 0.09712, 0.399, 0.09289, 0.4042, 0.06932, 0.4363, 0.2229, 0.4463, 0.2564, 0.4223, 0.2662, 0.4092, 0.231, 0.4359, 0.05131, 0.4305, 0.07555, 0.4042, 0.06932, 0.4125, 0.04331, 0.4297, 0.1914, 0.4363, 0.2229, 0.4092, 0.231, 0.4005, 0.197, 0.4448, 0.02312, 0.4359, 0.05131, 0.4125, 0.04331, 0.4257, 0.01401, 0.4263, 0.1632, 0.4297, 0.1914, 0.4005, 0.197, 0.3961, 0.166, 0.4591, -0.009344, 0.4448, 0.02312, 0.4257, 0.01401, 0.4457, -0.01802, 0.4251, 0.1391, 0.4263, 0.1632, 0.3961, 0.166, 0.3949, 0.1394, 0.4914, 0.353, 0.5038, 0.3738, 0.4933, 0.3794, 0.478, 0.3597, 0.4802, -0.04487, 0.4591, -0.009344, 0.4457, -0.01802, 0.4736, -0.05052, 0.4257, 0.01401, 0.4125, 0.04331, 0.3876, 0.03155, 0.4064, 0.001209, 0.3961, 0.166, 0.4005, 0.197, 0.3682, 0.2044, 0.3622, 0.1696, 0.4457, -0.01802, 0.4257, 0.01401, 0.4064, 0.001209, 0.4332, -0.02952, 0.3949, 0.1394, 0.3961, 0.166, 0.3622, 0.1696, 0.3607, 0.1391, 0.478, 0.3597, 0.4933, 0.3794, 0.486, 0.3865, 0.4675, 0.3692, 0.4736, -0.05052, 0.4457, -0.01802, 0.4332, -0.02952, 0.468, -0.05753, 0.396, 0.1156, 0.3949, 0.1394, 0.3607, 0.1391, 0.3628, 0.112, 0.4405, 0.3022, 0.4643, 0.3401, 0.4504, 0.3516, 0.4207, 0.3156, 0.399, 0.09289, 0.396, 0.1156, 0.3628, 0.112, 0.3675, 0.08617, 0.4223, 0.2662, 0.4405, 0.3022, 0.4207, 0.3156, 0.3974, 0.279, 0.4042, 0.06932, 0.399, 0.09289, 0.3675, 0.08617, 0.3753, 0.05982, 0.4092, 0.231, 0.4223, 0.2662, 0.3974, 0.279, 0.3799, 0.2418, 0.4125, 0.04331, 0.4042, 0.06932, 0.3753, 0.05982, 0.3876, 0.03155, 0.4005, 0.197, 0.4092, 0.231, 0.3799, 0.2418, 0.3682, 0.2044, 0.5078, -0.08107, 0.4636, -0.0658, 0.4608, -0.07515, 0.4947, 0.9484, 0.4542, 0.94, 0.4569, 0.9322, 0.4947, 0.9484, 0.4569, 0.9322, 0.4611, 0.9252, 0.4947, 0.9484, 0.4611, 0.9252, 0.4662, 0.9194, 0.4947, 0.9484, 0.4662, 0.9194, 0.4722, 0.9147, 0.4947, 0.9484, 0.4722, 0.9147, 0.4787, 0.9113, 0.4947, 0.9484, 0.4787, 0.9113, 0.4856, 0.9091, 0.4947, 0.9484, 0.4856, 0.9091, 0.4927, 0.9082, 0.4947, 0.9484, 0.4927, 0.9082, 0.4998, 0.9085, 0.4947, 0.9484, 0.4998, 0.9085, 0.5067, 0.91, 0.4947, 0.9484, 0.5067, 0.91, 0.5134, 0.9127, 0.4947, 0.9484, 0.5134, 0.9127, 0.5197, 0.9166, 0.4947, 0.9484, 0.5197, 0.9166, 0.5253, 0.9217, 0.4947, 0.9484, 0.5253, 0.9217, 0.5301, 0.9279, 0.4947, 0.9484, 0.5301, 0.9279, 0.5339, 0.9351, 0.4947, 0.9484, 0.5339, 0.9351, 0.5363, 0.9432, 0.4947, 0.9484, 0.5363, 0.9432, 0.5371, 0.9519, 0.5078, -0.08107, 0.554, -0.0813, 0.5526, -0.07207, 0.5078, -0.08107, 0.5526, -0.07207, 0.5496, -0.06353, 0.5078, -0.08107, 0.5496, -0.06353, 0.5453, -0.05594, 0.5078, -0.08107, 0.5453, -0.05594, 0.5398, -0.04946, 0.5078, -0.08107, 0.5398, -0.04946, 0.5334, -0.04421, 0.5078, -0.08107, 0.5334, -0.04421, 0.5263, -0.04023, 0.5078, -0.08107, 0.5263, -0.04023, 0.5188, -0.03758, 0.5078, -0.08107, 0.5188, -0.03758, 0.5109, -0.03627, 0.5078, -0.08107, 0.5109, -0.03627, 0.503, -0.03633, 0.5078, -0.08107, 0.503, -0.03633, 0.4951, -0.03777, 0.5078, -0.08107, 0.4951, -0.03777, 0.4874, -0.04062, 0.5078, -0.08107, 0.4874, -0.04062, 0.4802, -0.04487, 0.5078, -0.08107, 0.4802, -0.04487, 0.4736, -0.05052, 0.5078, -0.08107, 0.4736, -0.05052, 0.468, -0.05753, 0.3753, 0.05982, 0.3675, 0.08617, 0.3314, 0.07594, 0.3431, 0.04572, 0.3799, 0.2418, 0.3974, 0.279, 0.371, 0.2964, 0.3478, 0.2563, 0.3876, 0.03155, 0.3753, 0.05982, 0.3431, 0.04572, 0.361, 0.01468, 0.3682, 0.2044, 0.3799, 0.2418, 0.3478, 0.2563, 0.3316, 0.2144, 0.4064, 0.001209, 0.3876, 0.03155, 0.361, 0.01468, 0.3872, -0.01624, 0.3622, 0.1696, 0.3682, 0.2044, 0.3316, 0.2144, 0.3233, 0.1739, 0.4332, -0.02952, 0.4064, 0.001209, 0.3872, -0.01624, 0.4221, -0.04413, 0.3607, 0.1391, 0.3622, 0.1696, 0.3233, 0.1739, 0.3216, 0.1382, 0.4675, 0.3692, 0.486, 0.3865, 0.4801, 0.3975, 0.4592, 0.3829, 0.468, -0.05753, 0.4332, -0.02952, 0.4221, -0.04413, 0.4636, -0.0658, 0.3628, 0.112, 0.3607, 0.1391, 0.3216, 0.1382, 0.3244, 0.1062, 0.4207, 0.3156, 0.4504, 0.3516, 0.4386, 0.3669, 0.4026, 0.3341, 0.5078, -0.08107, 0.468, -0.05753, 0.4636, -0.0658, 0.3675, 0.08617, 0.3628, 0.112, 0.3244, 0.1062, 0.3314, 0.07594, 0.3974, 0.279, 0.4207, 0.3156, 0.4026, 0.3341, 0.371, 0.2964, 0.4386, 0.3669, 0.4592, 0.3829, 0.4489, 0.3959, 0.4261, 0.3826, 0.4257, 0.5215, 0.4496, 0.5113, 0.456, 0.5249, 0.4353, 0.5387, 0.4353, 0.5387, 0.456, 0.5249, 0.4663, 0.5364, 0.4465, 0.5528, 0.4465, 0.5528, 0.4663, 0.5364, 0.4747, 0.5487, 0.4598, 0.5659, 0.4598, 0.5659, 0.4747, 0.5487, 0.4854, 0.5567, 0.4729, 0.5756, 0.4729, 0.5756, 0.4854, 0.5567, 0.4959, 0.5644, 0.4864, 0.5835, 0.4864, 0.5835, 0.4959, 0.5644, 0.5071, 0.5697, 0.5002, 0.5894, 0.5002, 0.5894, 0.5071, 0.5697, 0.5191, 0.5729, 0.5147, 0.5925, 0.5147, 0.5925, 0.5191, 0.5729, 0.5309, 0.5757, 0.5289, 0.5958, 0.5289, 0.5958, 0.5309, 0.5757, 0.5425, 0.5765, 0.5431, 0.5966, 0.5431, 0.5966, 0.5425, 0.5765, 0.5557, 0.5731, 0.5581, 0.5937, 0.5581, 0.5937, 0.5557, 0.5731, 0.5695, 0.5733, 0.5735, 0.5932, 0.5735, 0.5932, 0.5695, 0.5733, 0.5807, 0.5697, 0.588, 0.5892, 0.588, 0.5892, 0.5807, 0.5697, 0.5922, 0.5611, 0.6023, 0.5807, 0.6023, 0.5807, 0.5922, 0.5611, 0.6059, 0.5553, 0.6181, 0.574, 0.6181, 0.574, 0.6059, 0.5553, 0.6157, 0.5463, 0.6319, 0.5634, 0.6319, 0.5634, 0.6157, 0.5463, 0.6237, 0.5338, 0.6433, 0.5478, 0.6679, 0.3764, 0.6428, 0.3908, 0.6346, 0.3751, 0.6558, 0.3566, 0.6558, 0.3566, 0.6346, 0.3751, 0.6238, 0.3633, 0.6407, 0.3425, 0.6407, 0.3425, 0.6238, 0.3633, 0.6102, 0.3544, 0.6231, 0.3331, 0.6231, 0.3331, 0.6102, 0.3544, 0.5975, 0.3453, 0.6073, 0.3228, 0.6073, 0.3228, 0.5975, 0.3453, 0.5844, 0.3399, 0.591, 0.317, 0.591, 0.317, 0.5844, 0.3399, 0.5707, 0.3371, 0.5748, 0.3134, 0.5748, 0.3134, 0.5707, 0.3371, 0.5573, 0.3345, 0.5585, 0.3116, 0.5585, 0.3116, 0.5573, 0.3345, 0.5441, 0.3343, 0.5425, 0.3118, 0.5425, 0.3118, 0.5441, 0.3343, 0.5229, 0.336, 0.5192, 0.3134, 0.5192, 0.3134, 0.5229, 0.336, 0.5157, 0.3402, 0.5101, 0.3181, 0.5101, 0.3181, 0.5157, 0.3402, 0.5033, 0.3445, 0.4945, 0.3233, 0.4945, 0.3233, 0.5033, 0.3445, 0.4914, 0.353, 0.4798, 0.332, 0.4798, 0.332, 0.4914, 0.353, 0.478, 0.3597, 0.4643, 0.3401, 0.4643, 0.3401, 0.478, 0.3597, 0.4675, 0.3692, 0.4504, 0.3516, 0.4504, 0.3516, 0.4675, 0.3692, 0.4592, 0.3829, 0.4386, 0.3669, 0.5654, 0.3623, 0.576, 0.3645, 0.57, 0.3819, 0.5608, 0.3822, 0.4726, 0.4076, 0.4801, 0.3975, 0.4961, 0.4079, 0.4894, 0.4155, 0.5247, 0.5505, 0.5154, 0.5482, 0.5212, 0.5327, 0.5295, 0.5329, 0.5339, 0.5533, 0.5247, 0.5505, 0.5295, 0.5329, 0.5365, 0.5372, 0.6123, 0.3922, 0.6172, 0.404, 0.599, 0.4142, 0.5969, 0.4029, 0.5724, 0.5485, 0.5638, 0.5514, 0.5601, 0.5357, 0.5658, 0.5337, 0.605, 0.3836, 0.6123, 0.3922, 0.5969, 0.4029, 0.5925, 0.3973, 0.4995, 0.5376, 0.4914, 0.5315, 0.5029, 0.5195, 0.5106, 0.523, 0.5071, 0.544, 0.4995, 0.5376, 0.5106, 0.523, 0.5157, 0.5298, 0.591, 0.537, 0.5815, 0.5426, 0.5719, 0.5268, 0.581, 0.5242, 0.4852, 0.5216, 0.4776, 0.5126, 0.4929, 0.5047, 0.4992, 0.5113, 0.5638, 0.5514, 0.5533, 0.5524, 0.551, 0.5341, 0.5601, 0.5357, 0.4801, 0.3975, 0.486, 0.3865, 0.4997, 0.3986, 0.4961, 0.4079, 0.5222, 0.3632, 0.5271, 0.3588, 0.5367, 0.3809, 0.5271, 0.3806, 0.5533, 0.5524, 0.5428, 0.5541, 0.5426, 0.5378, 0.551, 0.5341, 0.5855, 0.369, 0.5947, 0.377, 0.5825, 0.3934, 0.5763, 0.3849, 0.5551, 0.3595, 0.5654, 0.3623, 0.5608, 0.3822, 0.5527, 0.3777, 0.486, 0.3865, 0.4933, 0.3794, 0.5047, 0.3935, 0.4997, 0.3986, 0.603, 0.5205, 0.5979, 0.5302, 0.5854, 0.5197, 0.5881, 0.51, 0.5947, 0.377, 0.605, 0.3836, 0.5925, 0.3973, 0.5825, 0.3934, 0.4933, 0.3794, 0.5038, 0.3738, 0.5137, 0.3899, 0.5047, 0.3935, 0.5154, 0.5482, 0.5071, 0.544, 0.5157, 0.5298, 0.5212, 0.5327, 0.5815, 0.5426, 0.5724, 0.5485, 0.5658, 0.5337, 0.5719, 0.5268, 0.5428, 0.5541, 0.5339, 0.5533, 0.5365, 0.5372, 0.5426, 0.5378, 0.5451, 0.359, 0.5551, 0.3595, 0.5527, 0.3777, 0.5457, 0.3774, 0.4776, 0.5126, 0.4738, 0.503, 0.4906, 0.4982, 0.4929, 0.5047, 0.4914, 0.5315, 0.4852, 0.5216, 0.4992, 0.5113, 0.5029, 0.5195, 0.5271, 0.3588, 0.5451, 0.359, 0.5457, 0.3774, 0.5367, 0.3809, 0.5038, 0.3738, 0.5131, 0.3666, 0.5206, 0.3831, 0.5137, 0.3899, 0.5131, 0.3666, 0.5222, 0.3632, 0.5271, 0.3806, 0.5206, 0.3831, 0.5979, 0.5302, 0.591, 0.537, 0.581, 0.5242, 0.5854, 0.5197, 0.576, 0.3645, 0.5855, 0.369, 0.5763, 0.3849, 0.57, 0.3819, 0.581, 0.5242, 0.5719, 0.5268, 0.56, 0.5054, 0.5649, 0.5058, 0.5426, 0.5378, 0.5365, 0.5372, 0.5406, 0.5109, 0.5441, 0.5113, 0.5106, 0.523, 0.5029, 0.5195, 0.521, 0.5015, 0.5261, 0.502, 0.4997, 0.3986, 0.5047, 0.3935, 0.5235, 0.4158, 0.5205, 0.4183, 0.5367, 0.3809, 0.5457, 0.3774, 0.5462, 0.4077, 0.5416, 0.4115, 0.5763, 0.3849, 0.5825, 0.3934, 0.567, 0.4159, 0.5639, 0.4109, 0.5854, 0.5197, 0.581, 0.5242, 0.5649, 0.5058, 0.5674, 0.5038, 0.551, 0.5341, 0.5426, 0.5378, 0.5441, 0.5113, 0.5487, 0.5083, 0.5157, 0.5298, 0.5106, 0.523, 0.5261, 0.502, 0.5284, 0.5068, 0.4894, 0.4155, 0.4961, 0.4079, 0.5194, 0.4237, 0.5142, 0.4254, 0.4961, 0.4079, 0.4997, 0.3986, 0.5205, 0.4183, 0.5194, 0.4237, 0.5271, 0.3806, 0.5367, 0.3809, 0.5416, 0.4115, 0.5361, 0.4094, 0.57, 0.3819, 0.5763, 0.3849, 0.5639, 0.4109, 0.5603, 0.4095, 0.5881, 0.51, 0.5854, 0.5197, 0.5674, 0.5038, 0.5688, 0.4993, 0.5601, 0.5357, 0.551, 0.5341, 0.5487, 0.5083, 0.5535, 0.5106, 0.5212, 0.5327, 0.5157, 0.5298, 0.5284, 0.5068, 0.5316, 0.5083, 0.4929, 0.5047, 0.4906, 0.4982, 0.5138, 0.492, 0.5154, 0.4949, 0.5206, 0.3831, 0.5271, 0.3806, 0.5361, 0.4094, 0.5323, 0.4108, 0.5608, 0.3822, 0.57, 0.3819, 0.5603, 0.4095, 0.5548, 0.4116, 0.5969, 0.4029, 0.599, 0.4142, 0.5762, 0.4237, 0.5752, 0.4186, 0.5658, 0.5337, 0.5601, 0.5357, 0.5535, 0.5106, 0.5568, 0.5097, 0.5295, 0.5329, 0.5212, 0.5327, 0.5316, 0.5083, 0.5368, 0.507, 0.4992, 0.5113, 0.4929, 0.5047, 0.5154, 0.4949, 0.5199, 0.4965, 0.5137, 0.3899, 0.5206, 0.3831, 0.5323, 0.4108, 0.5292, 0.4159, 0.5527, 0.3777, 0.5608, 0.3822, 0.5548, 0.4116, 0.5502, 0.4077, 0.5925, 0.3973, 0.5969, 0.4029, 0.5752, 0.4186, 0.5725, 0.416, 0.5719, 0.5268, 0.5658, 0.5337, 0.5568, 0.5097, 0.56, 0.5054, 0.5365, 0.5372, 0.5295, 0.5329, 0.5368, 0.507, 0.5406, 0.5109, 0.5029, 0.5195, 0.4992, 0.5113, 0.5199, 0.4965, 0.521, 0.5015, 0.5047, 0.3935, 0.5137, 0.3899, 0.5292, 0.4159, 0.5235, 0.4158, 0.5457, 0.3774, 0.5527, 0.3777, 0.5502, 0.4077, 0.5462, 0.4077, 0.5825, 0.3934, 0.5925, 0.3973, 0.5725, 0.416, 0.567, 0.4159, 0.5752, 0.4186, 0.5762, 0.4237, 0.5591, 0.4442, 0.5579, 0.4436, 0.5568, 0.5097, 0.5535, 0.5106, 0.5491, 0.4808, 0.5505, 0.4807, 0.5368, 0.507, 0.5316, 0.5083, 0.5423, 0.4799, 0.5436, 0.4803, 0.5199, 0.4965, 0.5154, 0.4949, 0.5365, 0.4768, 0.5375, 0.4775, 0.5292, 0.4159, 0.5323, 0.4108, 0.5431, 0.4425, 0.5417, 0.4429, 0.5502, 0.4077, 0.5548, 0.4116, 0.5508, 0.4417, 0.5493, 0.4416, 0.5725, 0.416, 0.5752, 0.4186, 0.5579, 0.4436, 0.5565, 0.443, 0.56, 0.5054, 0.5568, 0.5097, 0.5505, 0.4807, 0.5518, 0.4805, 0.5406, 0.5109, 0.5368, 0.507, 0.5436, 0.4803, 0.545, 0.4806, 0.521, 0.5015, 0.5199, 0.4965, 0.5375, 0.4775, 0.5386, 0.4782, 0.5235, 0.4158, 0.5292, 0.4159, 0.5417, 0.4429, 0.5404, 0.4435, 0.5462, 0.4077, 0.5502, 0.4077, 0.5493, 0.4416, 0.5477, 0.4417, 0.567, 0.4159, 0.5725, 0.416, 0.5565, 0.443, 0.5552, 0.4426, 0.5649, 0.5058, 0.56, 0.5054, 0.5518, 0.4805, 0.553, 0.4803, 0.5441, 0.5113, 0.5406, 0.5109, 0.545, 0.4806, 0.5464, 0.4807, 0.5261, 0.502, 0.521, 0.5015, 0.5386, 0.4782, 0.5397, 0.4788, 0.5205, 0.4183, 0.5235, 0.4158, 0.5404, 0.4435, 0.5391, 0.4441, 0.5416, 0.4115, 0.5462, 0.4077, 0.5477, 0.4417, 0.5461, 0.4418, 0.5639, 0.4109, 0.567, 0.4159, 0.5552, 0.4426, 0.5538, 0.4422, 0.5674, 0.5038, 0.5649, 0.5058, 0.553, 0.4803, 0.5543, 0.4799, 0.5487, 0.5083, 0.5441, 0.5113, 0.5464, 0.4807, 0.5478, 0.4808, 0.5284, 0.5068, 0.5261, 0.502, 0.5397, 0.4788, 0.541, 0.4794, 0.5142, 0.4254, 0.5194, 0.4237, 0.5379, 0.4448, 0.5368, 0.4456, 0.5194, 0.4237, 0.5205, 0.4183, 0.5391, 0.4441, 0.5379, 0.4448, 0.5361, 0.4094, 0.5416, 0.4115, 0.5461, 0.4418, 0.5447, 0.4421, 0.5603, 0.4095, 0.5639, 0.4109, 0.5538, 0.4422, 0.5523, 0.4419, 0.5688, 0.4993, 0.5674, 0.5038, 0.5543, 0.4799, 0.5554, 0.4795, 0.5535, 0.5106, 0.5487, 0.5083, 0.5478, 0.4808, 0.5491, 0.4808, 0.5316, 0.5083, 0.5284, 0.5068, 0.541, 0.4794, 0.5423, 0.4799, 0.5154, 0.4949, 0.5138, 0.492, 0.5355, 0.476, 0.5365, 0.4768, 0.5323, 0.4108, 0.5361, 0.4094, 0.5447, 0.4421, 0.5431, 0.4425, 0.5548, 0.4116, 0.5603, 0.4095, 0.5523, 0.4419, 0.5508, 0.4417, 0.2842, 0.235, 0.2907, 0.2253, 0.3252, 0.2723, 0.3178, 0.2818, 0.534, 0.5188, 0.5258, 0.5291, 0.4883, 0.4693, 0.497, 0.4556, 0.4948, 0.5725, 0.4872, 0.5835, 0.4502, 0.53, 0.4576, 0.5189, 0.4565, 0.6277, 0.4488, 0.6388, 0.4098, 0.5826, 0.4185, 0.5721, 0.2042, 0.3458, 0.2115, 0.3374, 0.2429, 0.3918, 0.2348, 0.4039, 0.2115, 0.3374, 0.2186, 0.3287, 0.2504, 0.3802, 0.2429, 0.3918, 0.2453, 0.2917, 0.2518, 0.2823, 0.2837, 0.3281, 0.2773, 0.3378, 0.2778, 0.2446, 0.2842, 0.235, 0.3178, 0.2818, 0.3105, 0.2911, 0.5426, 0.5089, 0.534, 0.5188, 0.497, 0.4556, 0.5064, 0.4415, 0.5024, 0.5615, 0.4948, 0.5725, 0.4576, 0.5189, 0.4649, 0.5073, 0.4642, 0.6166, 0.4565, 0.6277, 0.4185, 0.5721, 0.4268, 0.5617, 0.4258, 0.6736, 0.4185, 0.6859, 0.3714, 0.6304, 0.3815, 0.6173, 0.2388, 0.3011, 0.2453, 0.2917, 0.2773, 0.3378, 0.2708, 0.3479, 0.2713, 0.254, 0.2778, 0.2446, 0.3105, 0.2911, 0.3036, 0.3003, 0.3033, 0.2054, 0.3094, 0.1949, 0.3494, 0.241, 0.341, 0.2521, 0.51, 0.5506, 0.5024, 0.5615, 0.4649, 0.5073, 0.4724, 0.4952, 0.4719, 0.6056, 0.4642, 0.6166, 0.4268, 0.5617, 0.4348, 0.5513, 0.4334, 0.6617, 0.4258, 0.6736, 0.3815, 0.6173, 0.3913, 0.605, 0.2322, 0.3104, 0.2388, 0.3011, 0.2708, 0.3479, 0.2643, 0.3582, 0.2647, 0.2635, 0.2713, 0.254, 0.3036, 0.3003, 0.2968, 0.3095, 0.2971, 0.2155, 0.3033, 0.2054, 0.341, 0.2521, 0.333, 0.2625, 0.5178, 0.5398, 0.51, 0.5506, 0.4724, 0.4952, 0.4802, 0.4825, 0.4796, 0.5946, 0.4719, 0.6056, 0.4348, 0.5513, 0.4426, 0.5408, 0.441, 0.6502, 0.4334, 0.6617, 0.3913, 0.605, 0.4008, 0.5936, 0.2255, 0.3196, 0.2322, 0.3104, 0.2643, 0.3582, 0.2575, 0.369, 0.2583, 0.2729, 0.2647, 0.2635, 0.2968, 0.3095, 0.2902, 0.3187, 0.2907, 0.2253, 0.2971, 0.2155, 0.333, 0.2625, 0.3252, 0.2723, 0.5258, 0.5291, 0.5178, 0.5398, 0.4802, 0.4825, 0.4883, 0.4693, 0.4872, 0.5835, 0.4796, 0.5946, 0.4426, 0.5408, 0.4502, 0.53, 0.4488, 0.6388, 0.441, 0.6502, 0.4008, 0.5936, 0.4098, 0.5826, 0.2186, 0.3287, 0.2255, 0.3196, 0.2575, 0.369, 0.2504, 0.3802, 0.2518, 0.2823, 0.2583, 0.2729, 0.2902, 0.3187, 0.2837, 0.3281, 0.3344, 0.3674, 0.3407, 0.3622, 0.3436, 0.3685, 0.3379, 0.3731, 0.3706, 0.3572, 0.3788, 0.361, 0.3785, 0.37, 0.3716, 0.3656, 0.3939, 0.4148, 0.3926, 0.4241, 0.3887, 0.4244, 0.3895, 0.4165, 0.3813, 0.4492, 0.3772, 0.4542, 0.3755, 0.4499, 0.3792, 0.4454, 0.3552, 0.4709, 0.3477, 0.4737, 0.349, 0.4661, 0.3557, 0.464, 0.3162, 0.4247, 0.3165, 0.4125, 0.3222, 0.4156, 0.3225, 0.4271, 0.329, 0.374, 0.3344, 0.3674, 0.3379, 0.3731, 0.3328, 0.3792, 0.3626, 0.3558, 0.3706, 0.3572, 0.3716, 0.3656, 0.3643, 0.3636, 0.3946, 0.4034, 0.3939, 0.4148, 0.3895, 0.4165, 0.3893, 0.4068, 0.385, 0.4441, 0.3813, 0.4492, 0.3792, 0.4454, 0.3826, 0.4413, 0.3617, 0.4674, 0.3552, 0.4709, 0.3557, 0.464, 0.3616, 0.4612, 0.3172, 0.4378, 0.3162, 0.4247, 0.3225, 0.4271, 0.3241, 0.4393, 0.3244, 0.3819, 0.329, 0.374, 0.3328, 0.3792, 0.3286, 0.3866, 0.3549, 0.3564, 0.3626, 0.3558, 0.3643, 0.3636, 0.3571, 0.3637, 0.3948, 0.3889, 0.3946, 0.4034, 0.3893, 0.4068, 0.388, 0.3945, 0.3881, 0.4384, 0.385, 0.4441, 0.3826, 0.4413, 0.3853, 0.4366, 0.3675, 0.4634, 0.3617, 0.4674, 0.3616, 0.4612, 0.3668, 0.4578, 0.3242, 0.4663, 0.3198, 0.4517, 0.3274, 0.452, 0.3326, 0.4645, 0.3198, 0.4517, 0.3172, 0.4378, 0.3241, 0.4393, 0.3274, 0.452, 0.3207, 0.391, 0.3244, 0.3819, 0.3286, 0.3866, 0.3254, 0.3952, 0.3475, 0.3586, 0.3549, 0.3564, 0.3571, 0.3637, 0.3501, 0.3655, 0.3954, 0.3697, 0.3948, 0.3889, 0.388, 0.3945, 0.3848, 0.3775, 0.3906, 0.4319, 0.3881, 0.4384, 0.3853, 0.4366, 0.3873, 0.431, 0.3726, 0.459, 0.3675, 0.4634, 0.3668, 0.4578, 0.3714, 0.454, 0.3389, 0.4755, 0.3277, 0.4767, 0.3326, 0.4645, 0.3414, 0.4668, 0.3181, 0.4013, 0.3207, 0.391, 0.3254, 0.3952, 0.3232, 0.4049, 0.3407, 0.3622, 0.3475, 0.3586, 0.3501, 0.3655, 0.3436, 0.3685, 0.3788, 0.361, 0.3871, 0.3677, 0.3848, 0.3775, 0.3785, 0.37, 0.3926, 0.4241, 0.3906, 0.4319, 0.3873, 0.431, 0.3887, 0.4244, 0.3772, 0.4542, 0.3726, 0.459, 0.3714, 0.454, 0.3755, 0.4499, 0.3477, 0.4737, 0.3389, 0.4755, 0.3414, 0.4668, 0.349, 0.4661, 0.3165, 0.4125, 0.3181, 0.4013, 0.3232, 0.4049, 0.3222, 0.4156, 0.3414, 0.4668, 0.3326, 0.4645, 0.3274, 0.452, 0.3241, 0.4393, 0.3225, 0.4271, 0.3222, 0.4156, 0.3232, 0.4049, 0.3254, 0.3952, 0.3286, 0.3866, 0.3328, 0.3792, 0.3379, 0.3731, 0.3436, 0.3685, 0.3501, 0.3655, 0.3571, 0.3637, 0.3643, 0.3636, 0.3716, 0.3656, 0.3785, 0.37, 0.3848, 0.3775, 0.388, 0.3945, 0.3893, 0.4068, 0.3895, 0.4165, 0.3887, 0.4244, 0.3873, 0.431, 0.3853, 0.4366, 0.3826, 0.4413, 0.3792, 0.4454, 0.3755, 0.4499, 0.3714, 0.454, 0.3668, 0.4578, 0.3616, 0.4612, 0.3557, 0.464, 0.349, 0.4661, 0.2968, 0.3095, 0.3036, 0.3003, 0.3255, 0.3333, 0.3179, 0.3404, 0.333, 0.2625, 0.341, 0.2521, 0.373, 0.3175, 0.362, 0.3182, 0.4802, 0.4825, 0.4724, 0.4952, 0.4137, 0.4298, 0.4194, 0.4176, 0.4426, 0.5408, 0.4348, 0.5513, 0.387, 0.4752, 0.3928, 0.4673, 0.4008, 0.5936, 0.3913, 0.605, 0.3499, 0.5167, 0.3588, 0.5073, 0.2575, 0.369, 0.2643, 0.3582, 0.2917, 0.3942, 0.289, 0.4083, 0.2902, 0.3187, 0.2968, 0.3095, 0.3179, 0.3404, 0.311, 0.3487, 0.3252, 0.2723, 0.333, 0.2625, 0.362, 0.3182, 0.3519, 0.3201, 0.4883, 0.4693, 0.4802, 0.4825, 0.4194, 0.4176, 0.4257, 0.4038, 0.4502, 0.53, 0.4426, 0.5408, 0.3928, 0.4673, 0.3982, 0.4589, 0.4098, 0.5826, 0.4008, 0.5936, 0.3588, 0.5073, 0.3668, 0.4988, 0.2504, 0.3802, 0.2575, 0.369, 0.289, 0.4083, 0.2872, 0.4236, 0.2837, 0.3281, 0.2902, 0.3187, 0.311, 0.3487, 0.3049, 0.3584, 0.3178, 0.2818, 0.3252, 0.2723, 0.3519, 0.3201, 0.3426, 0.3232, 0.497, 0.4556, 0.4883, 0.4693, 0.4257, 0.4038, 0.4333, 0.3885, 0.4576, 0.5189, 0.4502, 0.53, 0.3982, 0.4589, 0.4034, 0.4502, 0.4185, 0.5721, 0.4098, 0.5826, 0.3668, 0.4988, 0.3741, 0.4908, 0.2348, 0.4039, 0.2429, 0.3918, 0.2862, 0.4404, 0.286, 0.4593, 0.2429, 0.3918, 0.2504, 0.3802, 0.2872, 0.4236, 0.2862, 0.4404, 0.2773, 0.3378, 0.2837, 0.3281, 0.3049, 0.3584, 0.2996, 0.3693, 0.3105, 0.2911, 0.3178, 0.2818, 0.3426, 0.3232, 0.3338, 0.3276, 0.5064, 0.4415, 0.497, 0.4556, 0.4333, 0.3885, 0.4424, 0.3717, 0.4649, 0.5073, 0.4576, 0.5189, 0.4034, 0.4502, 0.4085, 0.4406, 0.4268, 0.5617, 0.4185, 0.5721, 0.3741, 0.4908, 0.3808, 0.483, 0.3815, 0.6173, 0.3714, 0.6304, 0.3286, 0.5401, 0.3399, 0.5274, 0.2708, 0.3479, 0.2773, 0.3378, 0.2996, 0.3693, 0.2952, 0.3812, 0.3036, 0.3003, 0.3105, 0.2911, 0.3338, 0.3276, 0.3255, 0.3333, 0.341, 0.2521, 0.3494, 0.241, 0.3853, 0.318, 0.373, 0.3175, 0.4724, 0.4952, 0.4649, 0.5073, 0.4085, 0.4406, 0.4137, 0.4298, 0.4348, 0.5513, 0.4268, 0.5617, 0.3808, 0.483, 0.387, 0.4752, 0.3913, 0.605, 0.3815, 0.6173, 0.3399, 0.5274, 0.3499, 0.5167, 0.2643, 0.3582, 0.2708, 0.3479, 0.2952, 0.3812, 0.2917, 0.3942, 0.3179, 0.3404, 0.3255, 0.3333, 0.3407, 0.3622, 0.3344, 0.3674, 0.362, 0.3182, 0.373, 0.3175, 0.3788, 0.361, 0.3706, 0.3572, 0.4194, 0.4176, 0.4137, 0.4298, 0.3926, 0.4241, 0.3939, 0.4148, 0.3928, 0.4673, 0.387, 0.4752, 0.3772, 0.4542, 0.3813, 0.4492, 0.3588, 0.5073, 0.3499, 0.5167, 0.3477, 0.4737, 0.3552, 0.4709, 0.289, 0.4083, 0.2917, 0.3942, 0.3165, 0.4125, 0.3162, 0.4247, 0.311, 0.3487, 0.3179, 0.3404, 0.3344, 0.3674, 0.329, 0.374, 0.3519, 0.3201, 0.362, 0.3182, 0.3706, 0.3572, 0.3626, 0.3558, 0.4257, 0.4038, 0.4194, 0.4176, 0.3939, 0.4148, 0.3946, 0.4034, 0.3982, 0.4589, 0.3928, 0.4673, 0.3813, 0.4492, 0.385, 0.4441, 0.3668, 0.4988, 0.3588, 0.5073, 0.3552, 0.4709, 0.3617, 0.4674, 0.2872, 0.4236, 0.289, 0.4083, 0.3162, 0.4247, 0.3172, 0.4378, 0.3049, 0.3584, 0.311, 0.3487, 0.329, 0.374, 0.3244, 0.3819, 0.3426, 0.3232, 0.3519, 0.3201, 0.3626, 0.3558, 0.3549, 0.3564, 0.4333, 0.3885, 0.4257, 0.4038, 0.3946, 0.4034, 0.3948, 0.3889, 0.4034, 0.4502, 0.3982, 0.4589, 0.385, 0.4441, 0.3881, 0.4384, 0.3741, 0.4908, 0.3668, 0.4988, 0.3617, 0.4674, 0.3675, 0.4634, 0.286, 0.4593, 0.2862, 0.4404, 0.3198, 0.4517, 0.3242, 0.4663, 0.2862, 0.4404, 0.2872, 0.4236, 0.3172, 0.4378, 0.3198, 0.4517, 0.2996, 0.3693, 0.3049, 0.3584, 0.3244, 0.3819, 0.3207, 0.391, 0.3338, 0.3276, 0.3426, 0.3232, 0.3549, 0.3564, 0.3475, 0.3586, 0.4424, 0.3717, 0.4333, 0.3885, 0.3948, 0.3889, 0.3954, 0.3697, 0.4085, 0.4406, 0.4034, 0.4502, 0.3881, 0.4384, 0.3906, 0.4319, 0.3808, 0.483, 0.3741, 0.4908, 0.3675, 0.4634, 0.3726, 0.459, 0.3399, 0.5274, 0.3286, 0.5401, 0.3277, 0.4767, 0.3389, 0.4755, 0.2952, 0.3812, 0.2996, 0.3693, 0.3207, 0.391, 0.3181, 0.4013, 0.3255, 0.3333, 0.3338, 0.3276, 0.3475, 0.3586, 0.3407, 0.3622, 0.373, 0.3175, 0.3853, 0.318, 0.3871, 0.3677, 0.3788, 0.361, 0.4137, 0.4298, 0.4085, 0.4406, 0.3906, 0.4319, 0.3926, 0.4241, 0.387, 0.4752, 0.3808, 0.483, 0.3726, 0.459, 0.3772, 0.4542, 0.3499, 0.5167, 0.3399, 0.5274, 0.3389, 0.4755, 0.3477, 0.4737, 0.2917, 0.3942, 0.2952, 0.3812, 0.3181, 0.4013, 0.3165, 0.4125])
me_sphere.materials.append(mat_material_001)
me_sphere.materials.append(mat_material_002)
me_sphere.use_remesh_preserve_volume = False
me_sphere.use_remesh_preserve_attributes = False
me_sphere.use_mirror_vertex_groups = False
me_sphere.update()

# ---- objects
ob_point_001 = bpy.data.objects.new('Point.001', light_point_001)
ob_point = bpy.data.objects.new('Point', light_point)
ob_sphere = bpy.data.objects.new('Sphere', me_sphere)
ob_lamp = bpy.data.objects.new('Lamp', light_lamp)
ob_camera = bpy.data.objects.new('Camera', cam_camera)

# ---- transforms, parenting, visibility, modifiers, constraints
ob_point_001.location = (-2.965, -6.427, 0.06896)
ob_point_001.lineart.crease_threshold = 0.0
ob_point.location = (9.168, -0.1593, 2.94)
ob_point.lineart.crease_threshold = 0.0
ob_sphere.location = (0.0, 0.0, 0.0)
ob_sphere.scale = (3.649, 3.649, 3.649)
ob_sphere.lineart.crease_threshold = 0.0
_m = ob_sphere.modifiers.new('Subsurf', 'SUBSURF')
_m.uv_smooth = 'PRESERVE_CORNERS'
_m.quality = 2
_m.show_only_control_edges = False
ob_lamp.location = (-7.17, 1.005, 6.207)
ob_lamp.rotation_euler = (0.6503, 0.05522, 1.866)
ob_lamp.lock_rotations_4d = False
ob_lamp.empty_display_type = 'ARROWS'
ob_lamp.color = (0.0, 0.0, 0.0, 0.0)
ob_lamp.lineart.crease_threshold = 0.0
ob_camera.location = (6.372, -6.599, 6.85)
ob_camera.rotation_euler = (1.109, 0.01082, 0.8149)
ob_camera.lock_rotations_4d = False
ob_camera.empty_display_type = 'ARROWS'
ob_camera.color = (0.0, 0.0, 0.0, 0.0)
ob_camera.display_type = 'WIRE'
ob_camera.lineart.crease_threshold = 0.0

# ---- collection membership
col_collection_1.objects.link(ob_point_001)
col_collection_1.objects.link(ob_point)
col_collection_1.objects.link(ob_sphere)
col_collection_1.objects.link(ob_lamp)
col_collection_1.objects.link(ob_camera)

# ---- scene / render settings (as saved in the file)
scene.camera = ob_camera
scene.frame_start = 1; scene.frame_end = 250; scene.frame_set(1)
scene.render.engine = 'BLENDER_EEVEE_NEXT'
scene.render.image_settings.color_mode = 'RGB'
scene.render.image_settings.compression = 90
scene.render.resolution_percentage = 50
scene.render.dither_intensity = 0.0
scene.cycles.use_denoising = False
scene.cycles.samples = 10
scene.cycles.sampling_pattern = 'TABULATED_SOBOL'
scene.cycles.light_sampling_threshold = 0.0
scene.cycles.use_adaptive_sampling = False
scene.cycles.use_light_tree = False
scene.cycles.blur_glossy = 0.0
scene.cycles.volume_bounces = 1
scene.cycles.pixel_filter_type = 'GAUSSIAN'
scene.cycles.sample_clamp_indirect = 0.0
scene.view_settings.view_transform = 'Standard'
bpy.context.view_layer.update()
